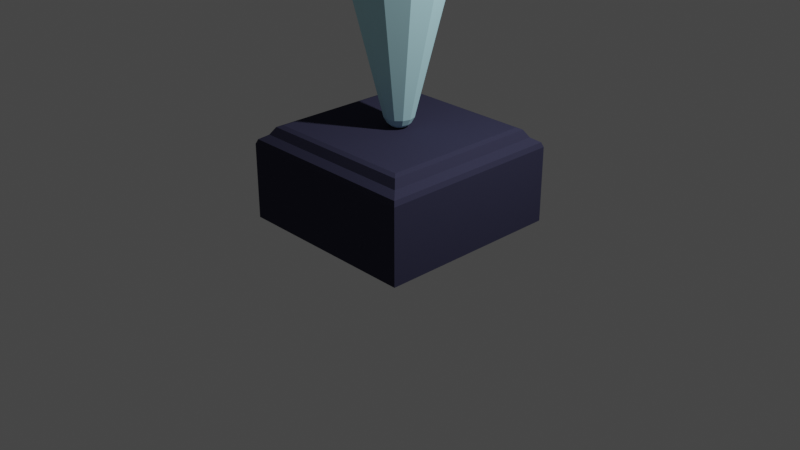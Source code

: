 # Source: Umbrella.blend  (saved by Blender 3.0.42; exported with 4.5.12 LTS)
import bpy
from mathutils import Matrix  # noqa: F401  (used for matrix-valued properties, if any)

bpy.ops.wm.read_factory_settings(use_empty=True)
scene = bpy.context.scene
scene.name = 'Scene'

# ---- collections
col_collection = bpy.data.collections.new('Collection'); scene.collection.children.link(col_collection)

# ---- materials (node trees are filled in below, after node groups)
mat_material_001 = bpy.data.materials.new('Material.001')
mat_material_001.use_transparent_shadow = False
mat_wood = bpy.data.materials.new('Wood')
mat_wood.use_transparent_shadow = False
mat_wood.diffuse_color = (0.8, 0.4463, 0.2197, 1.0)
mat_handlewrapping = bpy.data.materials.new('HandleWrapping')
mat_handlewrapping.use_transparent_shadow = False
mat_handlewrapping.diffuse_color = (0.6038, 0.6038, 0.6038, 1.0)
mat_umbrella = bpy.data.materials.new('Umbrella')
mat_umbrella.use_transparent_shadow = False
mat_umbrella.diffuse_color = (0.5539, 0.9149, 1.0, 1.0)
mat_base = bpy.data.materials.new('Base')
mat_base.use_transparent_shadow = False
mat_base.diffuse_color = (0.04141, 0.04161, 0.07658, 1.0)

# ---- material node trees
mat_material_001.use_nodes = True; mat_material_001.node_tree.nodes.clear()
_N = mat_material_001.node_tree.nodes; _L = mat_material_001.node_tree.links
n0 = _N.new('ShaderNodeBsdfPrincipled'); n0.name = 'Principled BSDF'; n0.location = (10, 300)
n0.distribution = 'GGX'
n0.subsurface_method = 'RANDOM_WALK_SKIN'
n0.inputs[3].default_value = 1.45
n0.inputs[27].default_value = (0.0, 0.0, 0.0, 1.0)
n0.inputs[28].default_value = 1.0
n1 = _N.new('ShaderNodeOutputMaterial'); n1.name = 'Material Output'; n1.location = (300, 300)
_L.new(n0.outputs[0], n1.inputs[0])
n1.is_active_output = True

# ---- world
world_world = bpy.data.worlds.new('World'); scene.world = world_world
world_world.use_nodes = True; world_world.node_tree.nodes.clear()
_N = world_world.node_tree.nodes; _L = world_world.node_tree.links
n0 = _N.new('ShaderNodeOutputWorld'); n0.name = 'World Output'; n0.location = (300, 300)
n1 = _N.new('ShaderNodeBackground'); n1.name = 'Background'; n1.location = (10, 300)
n1.inputs[0].default_value = (0.05088, 0.05088, 0.05088, 1.0)
_L.new(n1.outputs[0], n0.inputs[0])
n0.is_active_output = True
world_world.color = (0.05088, 0.05088, 0.05088)
world_world.use_sun_shadow = False
world_world.sun_shadow_jitter_overblur = 0.0

# ---- cameras
cam_camera = bpy.data.cameras.new('Camera')
cam_camera.clip_end = 100.0
cam_camera.ortho_scale = 7.314

# ---- lights
light_light = bpy.data.lights.new('Light', 'POINT')
light_light.transmission_factor = 0.0
light_light.energy = 1000.0
light_light.shadow_soft_size = 0.1
light_light.shadow_maximum_resolution = 0.006
light_light.use_absolute_resolution = True

# ---- meshes
me_cube_001 = bpy.data.meshes.new('Cube.001')
me_cube_001.from_pydata([(-1.0, -1.0, 0.0), (-1.0, 1.0, 0.0), (1.0, -1.0, 0.0), (1.0, 1.0, 0.0), (-0.8, -0.8, 1.0), (-1.0, -1.0, 0.8), (-0.85, -0.85, 0.98), (-0.9, -0.9, 0.9), (-0.98, -0.98, 0.85), (-0.8, 0.8, 1.0), (-1.0, 1.0, 0.8), (-0.85, 0.85, 0.98), (-0.9, 0.9, 0.9), (-0.98, 0.98, 0.85), (0.8, -0.8, 1.0), (1.0, -1.0, 0.8), (0.85, -0.85, 0.98), (0.9, -0.9, 0.9), (0.98, -0.98, 0.85), (0.8, 0.8, 1.0), (1.0, 1.0, 0.8), (0.85, 0.85, 0.98), (0.9, 0.9, 0.9), (0.98, 0.98, 0.85), (0.394, 0.6824, 3.713), (2.336e-08, 0.788, 3.713), (-4.814e-09, 0.03369, 1.0), (0.01684, 0.02918, 1.0), (0.03486, 0.06038, 2.765), (0.02918, 0.01684, 1.0), (0.03369, -2.435e-09, 1.0), (0.06972, -3.668e-09, 2.765), (0.02918, -0.01684, 1.0), (0.01684, -0.02918, 1.0), (0.03486, -0.06038, 2.765), (-7.76e-09, -0.03369, 1.0), (-0.01684, -0.02918, 1.0), (-0.03486, -0.06038, 2.765), (-0.02918, -0.01684, 1.0), (-0.03369, -5.611e-10, 1.0), (-0.06972, 2.105e-10, 2.765), (-0.02918, 0.01684, 1.0), (-0.01684, 0.02918, 1.0), (-0.03486, 0.06038, 2.765), (0.6824, 0.394, 3.713), (0.788, -3.044e-08, 3.713), (0.6824, -0.394, 3.713), (0.394, -0.6824, 3.713), (-4.553e-08, -0.788, 3.713), (-0.394, -0.6824, 3.713), (-0.6824, -0.394, 3.713), (-0.788, 1.34e-08, 3.713), (-0.6824, 0.394, 3.713), (-0.394, 0.6824, 3.713), (-0.8, -0.2667, 1.0), (-0.8, 0.2667, 1.0), (-0.2667, 0.8, 1.0), (0.2667, 0.8, 1.0), (0.8, 0.2667, 1.0), (0.8, -0.2667, 1.0), (0.2667, -0.8, 1.0), (-0.2667, -0.8, 1.0), (0.2667, 0.2667, 1.0), (0.2667, -0.2667, 1.0), (-0.2667, 0.2667, 1.0), (-0.2667, -0.2667, 1.0), (0.04339, 0.07516, 1.02), (0.07516, 0.04339, 1.02), (0.08679, 5.381e-10, 1.02), (0.07516, -0.04339, 1.02), (0.04339, -0.07516, 1.02), (-1.307e-08, -0.08679, 1.02), (-0.04339, -0.07516, 1.02), (-0.07516, -0.04339, 1.02), (-0.08679, 5.367e-09, 1.02), (-0.07516, 0.04339, 1.02), (-5.479e-09, 0.08679, 1.02), (-0.04339, 0.07516, 1.02), (-2.538e-09, 0.1204, 1.048), (0.06022, 0.1043, 1.048), (0.1043, 0.06022, 1.048), (0.1204, 3.179e-09, 1.048), (0.1043, -0.06022, 1.048), (0.06022, -0.1043, 1.048), (-1.307e-08, -0.1204, 1.048), (-0.06022, -0.1043, 1.048), (-0.1043, -0.06022, 1.048), (-0.1204, 9.881e-09, 1.048), (-0.1043, 0.06022, 1.048), (-0.06022, 0.1043, 1.048), (-9.572e-10, 0.1564, 1.113), (0.07821, 0.1355, 1.113), (0.1355, 0.07821, 1.113), (0.1564, 4.555e-09, 1.113), (0.1355, -0.07821, 1.113), (0.07821, -0.1355, 1.113), (-1.463e-08, -0.1564, 1.113), (-0.07821, -0.1355, 1.113), (-0.1355, -0.07821, 1.113), (-0.1564, 1.326e-08, 1.113), (-0.1355, 0.07821, 1.113), (-0.07821, 0.1355, 1.113), (-0.01666, 0.04822, 1.08), (-0.03343, 0.03854, 1.08), (-0.02638, 0.04569, 1.095), (-0.03853, 0.03343, 1.08), (-0.04822, 0.01666, 1.08), (-0.04569, 0.02638, 1.095), (0.00968, 0.05009, 1.08), (-0.00968, 0.05009, 1.08), (2.583e-08, 0.05276, 1.095), (-0.05009, 0.00968, 1.08), (-0.05009, -0.00968, 1.08), (-0.05276, -8.94e-09, 1.095), (-0.04822, -0.01666, 1.08), (-0.03853, -0.03343, 1.08), (-0.04569, -0.02638, 1.095), (-0.03343, -0.03854, 1.08), (-0.01666, -0.04822, 1.08), (-0.02638, -0.04569, 1.095), (-0.00968, -0.05009, 1.08), (0.00968, -0.05009, 1.08), (2.122e-08, -0.05276, 1.095), (0.01666, -0.04822, 1.08), (0.03343, -0.03854, 1.08), (0.02638, -0.04569, 1.095), (0.03854, -0.03343, 1.08), (0.04822, -0.01666, 1.08), (0.04569, -0.02638, 1.095), (0.05009, -0.00968, 1.08), (0.05009, 0.00968, 1.08), (0.05276, -1.188e-08, 1.095), (0.04822, 0.01666, 1.08), (0.03854, 0.03343, 1.08), (0.04569, 0.02638, 1.095), (0.03343, 0.03854, 1.08), (0.01666, 0.04822, 1.08), (0.02638, 0.04569, 1.095), (-0.3809, 0.6404, 3.713), (-0.3641, 0.65, 3.713), (-0.3809, 0.6597, 3.713), (-0.65, 0.3641, 3.713), (-0.6404, 0.3809, 3.713), (-0.6597, 0.3809, 3.713), (-0.745, -0.00968, 3.713), (-0.745, 0.00968, 3.713), (-0.7617, 1.482e-08, 3.713), (-0.6404, -0.3809, 3.713), (-0.65, -0.3641, 3.713), (-0.6597, -0.3809, 3.713), (-0.3641, -0.65, 3.713), (-0.3809, -0.6404, 3.713), (-0.3809, -0.6597, 3.713), (0.00968, -0.745, 3.713), (-0.00968, -0.745, 3.713), (-3.858e-08, -0.7617, 3.713), (0.3809, -0.6404, 3.713), (0.3641, -0.65, 3.713), (0.3809, -0.6597, 3.713), (0.65, -0.3641, 3.713), (0.6404, -0.3809, 3.713), (0.6597, -0.3809, 3.713), (0.745, 0.00968, 3.713), (0.745, -0.00968, 3.713), (0.7617, -2.757e-08, 3.713), (0.6404, 0.3809, 3.713), (0.65, 0.3641, 3.713), (0.6597, 0.3809, 3.713), (0.3641, 0.65, 3.713), (0.3809, 0.6404, 3.713), (0.3809, 0.6597, 3.713), (-0.00968, 0.745, 3.713), (0.00968, 0.745, 3.713), (2.801e-08, 0.7617, 3.713), (0.6417, -0.3593, 3.716), (0.632, -0.3761, 3.716), (0.3761, -0.632, 3.716), (0.3593, -0.6417, 3.716), (0.00968, -0.7353, 3.716), (-0.00968, -0.7353, 3.716), (-0.3593, -0.6417, 3.716), (-0.3761, -0.632, 3.716), (-0.632, -0.3761, 3.716), (-0.6417, -0.3593, 3.716), (-0.7353, -0.00968, 3.716), (-0.7353, 0.00968, 3.716), (-0.6417, 0.3593, 3.716), (-0.632, 0.3761, 3.716), (-0.3761, 0.632, 3.716), (-0.3593, 0.6417, 3.716), (-0.00968, 0.7353, 3.716), (0.00968, 0.7353, 3.716), (0.3593, 0.6417, 3.716), (0.3761, 0.632, 3.716), (0.632, 0.3761, 3.716), (0.6417, 0.3593, 3.716), (0.7353, 0.00968, 3.716), (0.7353, -0.00968, 3.716), (-0.3809, 0.6404, 3.713), (-0.3641, 0.65, 3.713), (-0.65, 0.3641, 3.713), (-0.6404, 0.3809, 3.713), (-0.745, -0.00968, 3.713), (-0.745, 0.00968, 3.713), (-0.6404, -0.3809, 3.713), (-0.65, -0.3641, 3.713), (-0.3641, -0.65, 3.713), (-0.3809, -0.6404, 3.713), (0.00968, -0.745, 3.713), (-0.00968, -0.745, 3.713), (0.3809, -0.6404, 3.713), (0.3641, -0.65, 3.713), (0.65, -0.3641, 3.713), (0.6404, -0.3809, 3.713), (0.745, 0.00968, 3.713), (0.745, -0.00968, 3.713), (0.6404, 0.3809, 3.713), (0.65, 0.3641, 3.713), (0.3641, 0.65, 3.713), (0.3809, 0.6404, 3.713), (-0.00968, 0.745, 3.713), (0.00968, 0.745, 3.713), (0.6417, -0.3593, 3.716), (0.632, -0.3761, 3.716), (0.3761, -0.632, 3.716), (0.3593, -0.6417, 3.716), (0.00968, -0.7353, 3.716), (-0.00968, -0.7353, 3.716), (-0.3593, -0.6417, 3.716), (-0.3761, -0.632, 3.716), (-0.632, -0.3761, 3.716), (-0.6417, -0.3593, 3.716), (-0.7353, -0.00968, 3.716), (-0.7353, 0.00968, 3.716), (-0.6417, 0.3593, 3.716), (-0.632, 0.3761, 3.716), (-0.3761, 0.632, 3.716), (-0.3593, 0.6417, 3.716), (-0.00968, 0.7353, 3.716), (0.00968, 0.7353, 3.716), (0.3593, 0.6417, 3.716), (0.3761, 0.632, 3.716), (0.632, 0.3761, 3.716), (0.6417, 0.3593, 3.716), (0.7353, 0.00968, 3.716), (0.7353, -0.00968, 3.716), (-0.3837, 0.6646, 3.733), (-0.3837, 0.6452, 3.733), (-0.3668, 0.6549, 3.733), (-0.6646, 0.3837, 3.733), (-0.6549, 0.3668, 3.733), (-0.6452, 0.3837, 3.733), (-0.7675, 1.516e-08, 3.733), (-0.7506, -0.009753, 3.733), (-0.7506, 0.009753, 3.733), (-0.6646, -0.3837, 3.733), (-0.6452, -0.3837, 3.733), (-0.6549, -0.3668, 3.733), (-0.3837, -0.6646, 3.733), (-0.3668, -0.6549, 3.733), (-0.3837, -0.6452, 3.733), (-3.899e-08, -0.7675, 3.733), (0.009753, -0.7506, 3.733), (-0.009753, -0.7506, 3.733), (0.3837, -0.6646, 3.733), (0.3837, -0.6452, 3.733), (0.3668, -0.6549, 3.733), (0.6646, -0.3837, 3.733), (0.6549, -0.3668, 3.733), (0.6452, -0.3837, 3.733), (0.7675, -2.754e-08, 3.733), (0.7506, 0.009753, 3.733), (0.7506, -0.009753, 3.733), (0.6646, 0.3837, 3.733), (0.6452, 0.3837, 3.733), (0.6549, 0.3668, 3.733), (0.3837, 0.6646, 3.733), (0.3668, 0.6549, 3.733), (0.3837, 0.6452, 3.733), (2.81e-08, 0.7675, 3.733), (-0.009753, 0.7506, 3.733), (0.009753, 0.7506, 3.733), (-0.3837, 0.6452, 3.733), (-0.3668, 0.6549, 3.733), (-0.6549, 0.3668, 3.733), (-0.6452, 0.3837, 3.733), (-0.7506, -0.009753, 3.733), (-0.7506, 0.009753, 3.733), (-0.6452, -0.3837, 3.733), (-0.6549, -0.3668, 3.733), (-0.3668, -0.6549, 3.733), (-0.3837, -0.6452, 3.733), (0.009753, -0.7506, 3.733), (-0.009753, -0.7506, 3.733), (0.3837, -0.6452, 3.733), (0.3668, -0.6549, 3.733), (0.6549, -0.3668, 3.733), (0.6452, -0.3837, 3.733), (0.7506, 0.009753, 3.733), (0.7506, -0.009753, 3.733), (0.6452, 0.3837, 3.733), (0.6549, 0.3668, 3.733), (0.3668, 0.6549, 3.733), (0.3837, 0.6452, 3.733), (-0.009753, 0.7506, 3.733), (0.009753, 0.7506, 3.733), (0.6465, -0.362, 3.736), (0.6367, -0.3789, 3.736), (0.3789, -0.6367, 3.736), (0.362, -0.6465, 3.736), (0.009753, -0.7408, 3.736), (-0.009753, -0.7408, 3.736), (-0.362, -0.6465, 3.736), (-0.3789, -0.6367, 3.736), (-0.6367, -0.3789, 3.736), (-0.6465, -0.362, 3.736), (-0.7408, -0.009753, 3.736), (-0.7408, 0.009753, 3.736), (-0.6465, 0.362, 3.736), (-0.6367, 0.3789, 3.736), (-0.3789, 0.6367, 3.736), (-0.362, 0.6465, 3.736), (-0.009753, 0.7408, 3.736), (0.009753, 0.7408, 3.736), (0.362, 0.6465, 3.736), (0.3789, 0.6367, 3.736), (0.6367, 0.3789, 3.736), (0.6465, 0.362, 3.736), (0.7408, 0.009753, 3.736), (0.7408, -0.009753, 3.736), (0.0384, 0.06652, 2.789), (0.0375, 0.06495, 4.267), (-3.104e-09, 0.075, 4.267), (0.06495, 0.0375, 4.267), (0.075, -3.899e-09, 4.267), (0.06495, -0.0375, 4.267), (0.0375, -0.06495, 4.267), (-9.661e-09, -0.075, 4.267), (-0.0375, -0.06495, 4.267), (-0.06495, -0.0375, 4.267), (-0.075, 2.735e-10, 4.267), (-0.06495, 0.0375, 4.267), (-0.0375, 0.06495, 4.267), (-0.00968, 0.3604, 2.256), (0.00968, 0.3604, 2.256), (-0.1718, 0.317, 2.256), (-0.1886, 0.3073, 2.256), (-0.3073, 0.1886, 2.256), (-0.317, 0.1718, 2.256), (-0.3604, 0.00968, 2.256), (-0.3604, -0.00968, 2.256), (-0.317, -0.1718, 2.256), (-0.3073, -0.1886, 2.256), (-0.1886, -0.3073, 2.256), (-0.1718, -0.317, 2.256), (-0.00968, -0.3604, 2.256), (0.00968, -0.3604, 2.256), (0.1718, -0.317, 2.256), (0.1886, -0.3073, 2.256), (0.3073, -0.1886, 2.256), (0.317, -0.1718, 2.256), (0.3604, -0.00968, 2.256), (0.3604, 0.00968, 2.256), (0.317, 0.1718, 2.256), (0.3073, 0.1886, 2.256), (0.1886, 0.3073, 2.256), (0.1718, 0.317, 2.256), (0.167, -0.3086, 2.259), (0.1838, -0.2989, 2.259), (-0.1838, -0.2989, 2.259), (-0.167, -0.3086, 2.259), (-0.3507, 0.00968, 2.259), (-0.3507, -0.00968, 2.259), (-0.167, 0.3086, 2.259), (-0.1838, 0.2989, 2.259), (0.1838, 0.2989, 2.259), (0.167, 0.3086, 2.259), (0.3507, -0.00968, 2.259), (0.3507, 0.00968, 2.259), (0.03491, 0.06047, 2.788), (-0.03491, 0.06047, 2.788), (-0.03491, -0.06047, 2.788), (0.06982, -3.673e-09, 2.788), (-0.06982, 2.118e-10, 2.788), (0.03491, -0.06047, 2.788), (-0.009659, 0.06713, 2.765), (0.009659, 0.06713, 2.765), (-3.055e-09, 0.06957, 2.751), (0.05331, 0.04193, 2.765), (0.06297, 0.0252, 2.765), (0.06025, 0.03479, 2.751), (0.06297, -0.0252, 2.765), (0.05331, -0.04193, 2.765), (0.06025, -0.03479, 2.751), (0.009659, -0.06713, 2.765), (-0.009659, -0.06713, 2.765), (-9.137e-09, -0.06957, 2.751), (-0.05331, -0.04193, 2.765), (-0.06297, -0.0252, 2.765), (-0.06025, -0.03479, 2.751), (-0.06297, 0.0252, 2.765), (-0.05331, 0.04193, 2.765), (-0.06025, 0.03479, 2.751), (0.009659, 0.06724, 2.788), (-0.009659, 0.06724, 2.788), (-3.296e-09, 0.06986, 2.802), (-0.0534, 0.04198, 2.788), (-0.06306, 0.02525, 2.788), (-0.0605, 0.03493, 2.802), (-0.009659, -0.06724, 2.788), (0.009659, -0.06724, 2.788), (-9.403e-09, -0.06986, 2.802), (0.06306, 0.02525, 2.788), (0.0534, 0.04198, 2.788), (0.0605, 0.03493, 2.802), (-0.06306, -0.02525, 2.788), (-0.0534, -0.04198, 2.788), (-0.0605, -0.03493, 2.802), (0.0534, -0.04198, 2.788), (0.06306, -0.02525, 2.788), (0.0605, -0.03493, 2.802), (0.3011, -0.185, 2.268), (0.2967, -0.1825, 2.249), (0.3072, -0.1886, 2.256), (0.3064, -0.1657, 2.249), (0.3108, -0.1683, 2.268), (0.3169, -0.1718, 2.256), (-0.00968, -0.3533, 2.268), (-0.00968, -0.3482, 2.249), (-0.00968, -0.3604, 2.256), (0.00968, -0.3482, 2.249), (0.00968, -0.3533, 2.268), (0.00968, -0.3604, 2.256), (-0.3108, -0.1683, 2.268), (-0.3064, -0.1657, 2.249), (-0.3169, -0.1718, 2.256), (-0.2967, -0.1825, 2.249), (-0.3011, -0.185, 2.268), (-0.3072, -0.1886, 2.256), (-0.3011, 0.185, 2.268), (-0.2967, 0.1825, 2.249), (-0.3072, 0.1886, 2.256), (-0.3064, 0.1657, 2.249), (-0.3108, 0.1683, 2.268), (-0.3169, 0.1718, 2.256), (-0.00968, 0.3482, 2.249), (-0.00968, 0.3533, 2.268), (-0.00968, 0.3604, 2.256), (0.00968, 0.3533, 2.268), (0.00968, 0.3482, 2.249), (0.00968, 0.3604, 2.256), (0.3108, 0.1683, 2.268), (0.3064, 0.1657, 2.249), (0.3169, 0.1718, 2.256), (0.2967, 0.1825, 2.249), (0.3011, 0.185, 2.268), (0.3072, 0.1886, 2.256), (0.03834, 0.06642, 2.764), (-0.0384, 0.06652, 2.789), (-0.03834, 0.06642, 2.764), (-0.0384, -0.06652, 2.789), (-0.03834, -0.06642, 2.764), (0.07681, -3.895e-09, 2.789), (0.07669, -3.89e-09, 2.764), (-0.07681, 3.778e-10, 2.789), (-0.07669, 3.764e-10, 2.764), (0.0384, -0.06652, 2.789), (0.03834, -0.06642, 2.764), (0.06936, 0.02778, 2.789), (0.06926, 0.02772, 2.764), (0.05864, 0.04612, 2.764), (0.05874, 0.04618, 2.789), (-0.06936, -0.02778, 2.789), (-0.06926, -0.02772, 2.764), (-0.05864, -0.04612, 2.764), (-0.05874, -0.04618, 2.789), (0.05874, -0.04618, 2.789), (0.05864, -0.04612, 2.764), (0.06926, -0.02772, 2.764), (0.06936, -0.02778, 2.789), (-0.01063, 0.07384, 2.764), (-0.01063, 0.07396, 2.789), (0.01063, 0.07396, 2.789), (0.01063, 0.07384, 2.764), (-0.06926, 0.02772, 2.764), (-0.06936, 0.02778, 2.789), (-0.05874, 0.04618, 2.789), (-0.05864, 0.04612, 2.764), (0.01063, -0.07384, 2.764), (0.01063, -0.07396, 2.789), (-0.01063, -0.07396, 2.789), (-0.01063, -0.07384, 2.764), (0.06273, 0.03621, 3.893), (-3.2e-09, 0.07243, 3.893), (0.07241, -3.786e-09, 3.886), (0.07112, -3.73e-09, 3.337), (0.06998, -0.01875, 4.267), (0.0375, 0.06495, 4.782), (-3.104e-09, 0.075, 4.782), (0.06495, 0.0375, 4.782), (0.075, -3.899e-09, 4.782), (0.06998, -0.01875, 4.782), (0.0375, -0.06495, 4.782), (0.06495, -0.0375, 4.782), (-9.661e-09, -0.075, 4.782), (-0.0375, -0.06495, 4.782), (-0.06495, -0.0375, 4.782), (-0.075, 2.735e-10, 4.782), (-0.06495, 0.0375, 4.782), (-0.0375, 0.06495, 4.782), (0.04071, 0.07159, 4.267), (-0.0005383, 0.08264, 4.267), (0.07091, 0.04139, 4.267), (0.08196, 0.0001442, 4.267), (0.07644, -0.02048, 4.267), (0.04071, -0.0713, 4.267), (0.07091, -0.04111, 4.267), (-0.0005383, -0.08236, 4.267), (-0.04179, -0.0713, 4.267), (-0.07199, -0.04111, 4.267), (-0.08304, 0.0001442, 4.267), (-0.07199, 0.04139, 4.267), (-0.04179, 0.07159, 4.267), (0.04071, 0.07159, 4.782), (-0.0005383, 0.08264, 4.782), (0.07091, 0.04139, 4.782), (0.08196, 0.0001442, 4.782), (0.07644, -0.02048, 4.782), (0.04071, -0.0713, 4.782), (0.07091, -0.04111, 4.782), (-0.0005383, -0.08236, 4.782), (-0.04179, -0.0713, 4.782), (-0.07199, -0.04111, 4.782), (-0.08304, 0.0001442, 4.782), (-0.07199, 0.04139, 4.782), (-0.04179, 0.07159, 4.782), (0.0375, 0.06495, 4.984), (2.331e-07, 0.075, 4.984), (0.06495, 0.0375, 4.984), (0.075, -3.899e-09, 4.984), (0.06998, -0.01875, 4.984), (0.0375, -0.06495, 4.984), (0.06495, -0.0375, 4.984), (2.265e-07, -0.075, 4.984), (-0.0375, -0.06495, 4.984), (-0.06495, -0.0375, 4.984), (-0.075, 2.735e-10, 4.984), (-0.06495, 0.0375, 4.984), (-0.0375, 0.06495, 4.984)], [], [(65, 54, 4, 61), (3, 20, 15, 2), (0, 5, 10, 1), (1, 3, 2, 0), (1, 10, 20, 3), (4, 54, 55, 9, 11, 6), (6, 11, 12, 7), (7, 12, 13, 8), (8, 13, 10, 5), (9, 56, 57, 19, 21, 11), (11, 21, 22, 12), (12, 22, 23, 13), (13, 23, 20, 10), (19, 58, 59, 14, 16, 21), (21, 16, 17, 22), (22, 17, 18, 23), (23, 18, 15, 20), (14, 60, 61, 4, 6, 16), (16, 6, 7, 17), (17, 7, 8, 18), (18, 8, 5, 15), (2, 15, 5, 0), (91, 24, 44, 92), (344, 108, 136, 366), (92, 44, 45, 93), (365, 135, 133, 364), (93, 45, 46, 94), (363, 132, 130, 362), (94, 46, 47, 95), (361, 129, 127, 360), (95, 47, 48, 96), (359, 126, 124, 358), (96, 48, 49, 97), (357, 123, 121, 356), (97, 49, 50, 98), (355, 120, 118, 354), (98, 50, 51, 99), (353, 117, 115, 352), (99, 51, 52, 100), (351, 114, 112, 350), (100, 52, 53, 101), (349, 111, 106, 348), (408, 407, 383, 340, 341), (101, 53, 25, 90), (347, 105, 103, 346), (90, 25, 24, 91), (345, 102, 109, 343), (64, 41, 42), (59, 63, 60, 14), (63, 65, 61, 60), (19, 57, 62, 58), (58, 62, 63, 59), (57, 56, 64, 62), (64, 26, 62), (56, 9, 55, 64), (64, 55, 54, 65), (64, 39, 41), (65, 39, 64), (65, 36, 38), (65, 35, 36), (63, 35, 65), (63, 32, 33), (63, 30, 32), (62, 30, 63), (62, 27, 29), (62, 26, 27), (64, 42, 26), (65, 38, 39), (63, 33, 35), (62, 29, 30), (26, 76, 66, 27), (42, 77, 76, 26), (41, 75, 77, 42), (39, 74, 75, 41), (38, 73, 74, 39), (36, 72, 73, 38), (35, 71, 72, 36), (33, 70, 71, 35), (32, 69, 70, 33), (30, 68, 69, 32), (29, 67, 68, 30), (27, 66, 67, 29), (76, 78, 79, 66), (77, 89, 78, 76), (75, 88, 89, 77), (74, 87, 88, 75), (73, 86, 87, 74), (72, 85, 86, 73), (71, 84, 85, 72), (70, 83, 84, 71), (69, 82, 83, 70), (68, 81, 82, 69), (67, 80, 81, 68), (66, 79, 80, 67), (78, 90, 91, 79), (89, 101, 90, 78), (88, 100, 101, 89), (87, 99, 100, 88), (86, 98, 99, 87), (85, 97, 98, 86), (84, 96, 97, 85), (83, 95, 96, 84), (82, 94, 95, 83), (81, 93, 94, 82), (80, 92, 93, 81), (79, 91, 92, 80), (111, 113, 40, 400, 402, 107, 106), (43, 401, 487, 459), (403, 379, 330, 482), (418, 384, 466, 476), (123, 125, 34, 394, 396, 122, 121), (28, 386, 483, 457), (129, 131, 31, 391, 393, 128, 127), (34, 392, 477, 467), (135, 137, 28, 388, 390, 134, 133), (383, 407, 485, 464), (53, 140, 139, 171, 173, 25), (117, 119, 37, 397, 399, 116, 115), (25, 173, 172, 168, 170, 24), (24, 170, 169, 165, 167, 44), (44, 167, 166, 162, 164, 45), (45, 164, 163, 159, 161, 46), (46, 161, 160, 156, 158, 47), (47, 158, 157, 153, 155, 48), (48, 155, 154, 150, 152, 49), (49, 152, 151, 147, 149, 50), (50, 149, 148, 144, 146, 51), (51, 146, 145, 141, 143, 52), (52, 143, 142, 138, 140, 53), (102, 103, 104), (105, 106, 107), (108, 109, 110), (111, 112, 113), (114, 115, 116), (117, 118, 119), (120, 121, 122), (123, 124, 125), (126, 127, 128), (129, 130, 131), (132, 133, 134), (135, 136, 137), (163, 164, 270, 272), (209, 208, 292, 293), (235, 201, 285, 319), (162, 163, 272, 271), (207, 206, 290, 291), (234, 235, 319, 318), (164, 162, 271, 270), (205, 204, 288, 289), (202, 232, 316, 286), (160, 161, 267, 269), (203, 202, 286, 287), (233, 203, 287, 317), (344, 172, 191, 448, 450), (348, 106, 442, 444), (349, 145, 185, 371), (352, 115, 436, 438), (358, 124, 368), (362, 130, 378), (165, 364, 456, 455, 194), (395, 409, 490, 491), (126, 359, 423, 422), (186, 187, 235, 234), (159, 360, 426, 425, 174), (126, 422, 424, 127), (367, 177, 176, 368), (153, 178, 226, 208), (357, 157, 177, 367), (120, 355, 429, 428), (196, 197, 245, 244), (153, 356, 432, 431, 178), (120, 428, 430, 121), (369, 181, 180, 370), (189, 139, 199, 237), (353, 151, 181, 369), (354, 118, 370), (114, 351, 435, 434), (147, 352, 438, 437, 182), (160, 159, 212, 213), (371, 185, 184, 372), (175, 160, 213, 223), (350, 112, 372), (105, 347, 441, 440), (141, 348, 444, 443, 186), (144, 184, 232, 202), (373, 189, 188, 374), (345, 139, 189, 373), (172, 171, 220, 221), (346, 103, 374), (171, 343, 447, 446, 190), (182, 183, 231, 230), (108, 344, 450, 449), (375, 193, 192, 376), (145, 144, 202, 203), (365, 169, 193, 375), (366, 136, 376), (132, 363, 453, 452), (132, 452, 454, 133), (159, 174, 222, 212), (377, 197, 196, 378), (192, 193, 241, 240), (361, 163, 197, 377), (159, 160, 269, 268), (201, 200, 284, 285), (232, 233, 317, 316), (161, 159, 268, 267), (199, 198, 282, 283), (204, 230, 314, 288), (157, 158, 264, 266), (231, 205, 289, 315), (156, 157, 266, 265), (230, 231, 315, 314), (158, 156, 265, 264), (229, 207, 291, 313), (176, 177, 225, 224), (183, 148, 205, 231), (148, 147, 204, 205), (138, 188, 236, 198), (179, 154, 209, 227), (163, 162, 214, 215), (168, 192, 240, 218), (190, 191, 239, 238), (180, 181, 229, 228), (187, 142, 201, 235), (193, 169, 219, 241), (147, 182, 230, 204), (151, 150, 206, 207), (162, 196, 244, 214), (156, 176, 224, 210), (139, 138, 198, 199), (166, 165, 216, 217), (194, 195, 243, 242), (184, 185, 233, 232), (174, 175, 223, 222), (197, 163, 215, 245), (141, 186, 234, 200), (177, 157, 211, 225), (154, 153, 208, 209), (171, 190, 238, 220), (191, 172, 221, 239), (150, 180, 228, 206), (142, 141, 200, 201), (188, 189, 237, 236), (169, 168, 218, 219), (178, 179, 227, 226), (185, 145, 203, 233), (181, 151, 207, 229), (165, 194, 242, 216), (157, 156, 210, 211), (195, 166, 217, 243), (247, 248, 246), (250, 251, 249), (253, 254, 252), (256, 257, 255), (259, 260, 258), (262, 263, 261), (265, 266, 264), (268, 269, 267), (271, 272, 270), (274, 275, 273), (277, 278, 276), (280, 281, 279), (297, 296, 306, 307), (295, 294, 308, 309), (293, 292, 310, 311), (291, 290, 312, 313), (289, 288, 314, 315), (287, 286, 316, 317), (285, 284, 318, 319), (283, 282, 320, 321), (305, 304, 322, 323), (303, 302, 324, 325), (301, 300, 326, 327), (299, 298, 328, 329), (140, 138, 247, 246), (200, 234, 318, 284), (211, 210, 294, 295), (167, 165, 274, 273), (138, 139, 248, 247), (236, 237, 321, 320), (213, 212, 296, 297), (165, 166, 275, 274), (139, 140, 246, 248), (237, 199, 283, 321), (215, 214, 298, 299), (166, 167, 273, 275), (143, 141, 250, 249), (198, 236, 320, 282), (217, 216, 300, 301), (170, 168, 277, 276), (141, 142, 251, 250), (238, 239, 323, 322), (219, 218, 302, 303), (168, 169, 278, 277), (142, 143, 249, 251), (220, 238, 322, 304), (221, 220, 304, 305), (169, 170, 276, 278), (146, 144, 253, 252), (239, 221, 305, 323), (222, 223, 307, 306), (173, 171, 280, 279), (144, 145, 254, 253), (240, 241, 325, 324), (212, 222, 306, 296), (171, 172, 281, 280), (145, 146, 252, 254), (218, 240, 324, 302), (223, 213, 297, 307), (172, 173, 279, 281), (149, 147, 256, 255), (241, 219, 303, 325), (224, 225, 309, 308), (147, 148, 257, 256), (242, 243, 327, 326), (210, 224, 308, 294), (148, 149, 255, 257), (216, 242, 326, 300), (225, 211, 295, 309), (152, 150, 259, 258), (243, 217, 301, 327), (226, 227, 311, 310), (150, 151, 260, 259), (244, 245, 329, 328), (208, 226, 310, 292), (151, 152, 258, 260), (214, 244, 328, 298), (227, 209, 293, 311), (155, 153, 262, 261), (245, 215, 299, 329), (228, 229, 313, 312), (153, 154, 263, 262), (206, 228, 312, 290), (154, 155, 261, 263), (338, 337, 517, 518), (411, 410, 384, 336, 337), (382, 412, 414, 492, 333, 334, 494, 495), (383, 415, 417, 339, 340), (384, 418, 420, 335, 336), (414, 413, 379, 331, 333, 492), (417, 416, 381, 338, 339), (380, 406, 408, 341, 342), (420, 419, 382, 495, 494, 334, 496, 335), (381, 409, 411, 337, 338), (379, 403, 405, 493, 332, 331), (129, 361, 377), (129, 377, 378, 130), (364, 133, 454, 456), (451, 195, 194, 455), (168, 366, 376, 192), (135, 365, 375), (135, 375, 376, 136), (363, 166, 195, 451, 453), (343, 109, 445, 447), (138, 346, 374, 188), (102, 345, 373), (102, 373, 374, 103), (445, 109, 108, 449), (347, 142, 187, 439, 441), (144, 350, 372, 184), (111, 371, 372, 112), (439, 187, 186, 443), (351, 148, 183, 433, 435), (150, 354, 370, 180), (117, 353, 369), (117, 369, 370, 118), (356, 121, 430, 432), (433, 183, 182, 437), (427, 179, 178, 431), (123, 357, 367), (123, 367, 368, 124), (360, 127, 424, 426), (355, 154, 179, 427, 429), (421, 175, 174, 425), (162, 362, 378, 196), (156, 358, 368, 176), (114, 434, 436, 115), (111, 349, 371), (105, 440, 442, 106), (190, 446, 448, 191), (139, 345, 343, 171), (142, 347, 346, 138), (145, 349, 348, 141), (148, 351, 350, 144), (151, 353, 352, 147), (154, 355, 354, 150), (157, 357, 356, 153), (160, 359, 358, 156), (163, 361, 360, 159), (166, 363, 362, 162), (169, 365, 364, 165), (172, 344, 366, 168), (102, 104, 43, 385, 387, 110, 109), (120, 122, 396, 395, 37, 119, 118), (400, 40, 465, 484), (105, 107, 402, 401, 43, 104, 103), (126, 128, 393, 392, 34, 125, 124), (410, 394, 488, 489), (382, 419, 479, 462), (114, 116, 399, 398, 40, 113, 112), (132, 134, 390, 389, 31, 131, 130), (415, 383, 464, 472), (405, 404, 380, 342, 332, 493), (108, 110, 387, 386, 28, 137, 136), (385, 386, 387), (388, 389, 390), (391, 392, 393), (394, 395, 396), (397, 398, 399), (400, 401, 402), (403, 404, 405), (406, 407, 408), (409, 410, 411), (412, 413, 414), (415, 416, 417), (418, 419, 420), (451, 455, 413, 412), (433, 437, 416, 415), (421, 425, 419, 418), (448, 446, 404, 403), (439, 443, 407, 406), (427, 431, 410, 409), (401, 406, 486, 487), (421, 422, 423), (424, 425, 426), (427, 428, 429), (430, 431, 432), (433, 434, 435), (436, 437, 438), (439, 440, 441), (442, 443, 444), (445, 446, 447), (448, 449, 450), (451, 452, 453), (454, 455, 456), (452, 451, 412, 389), (449, 448, 403, 386), (440, 439, 406, 401), (434, 433, 415, 398), (428, 427, 409, 395), (422, 421, 418, 392), (359, 160, 175, 421, 423), (437, 436, 397, 416), (436, 434, 398, 397), (443, 442, 400, 407), (442, 440, 401, 400), (446, 445, 385, 404), (445, 449, 386, 385), (455, 454, 388, 413), (454, 452, 389, 388), (425, 424, 391, 419), (424, 422, 392, 391), (431, 430, 394, 410), (430, 428, 395, 394), (459, 487, 486, 458), (480, 459, 458, 481), (465, 473, 472, 464), (461, 491, 490, 460), (467, 477, 476, 466), (463, 469, 468, 462), (470, 457, 330, 471), (488, 467, 466, 489), (484, 465, 464, 485), (478, 463, 462, 479), (474, 461, 460, 475), (457, 483, 482, 330), (389, 412, 468, 469), (394, 34, 467, 488), (406, 380, 458, 486), (413, 388, 470, 471), (384, 410, 489, 466), (385, 43, 459, 480), (398, 415, 472, 473), (380, 404, 481, 458), (416, 397, 474, 475), (37, 395, 491, 461), (388, 28, 457, 470), (392, 418, 476, 477), (409, 381, 460, 490), (379, 413, 471, 330), (419, 391, 478, 479), (397, 37, 461, 474), (404, 385, 480, 481), (381, 416, 475, 460), (31, 389, 469, 463), (386, 403, 482, 483), (412, 382, 462, 468), (407, 400, 484, 485), (40, 398, 473, 465), (391, 31, 463, 478), (507, 506, 545, 546), (500, 501, 527, 526), (508, 509, 535, 534), (337, 336, 515, 517), (499, 500, 526, 525), (507, 508, 534, 533), (336, 335, 516, 515), (497, 499, 525, 523), (332, 342, 522, 511), (506, 507, 533, 532), (496, 334, 513, 514), (498, 497, 523, 524), (520, 519, 532, 533), (512, 510, 523, 525), (521, 520, 533, 534), (513, 512, 525, 526), (522, 521, 534, 535), (511, 522, 535, 524), (515, 516, 529, 528), (517, 515, 528, 530), (518, 517, 530, 531), (519, 518, 531, 532), (510, 511, 524, 523), (516, 514, 513, 526, 527, 529), (509, 498, 524, 535), (503, 502, 528, 529), (339, 338, 518, 519), (501, 503, 529, 527), (331, 332, 511, 510), (502, 504, 530, 528), (340, 339, 519, 520), (333, 331, 510, 512), (504, 505, 531, 530), (341, 340, 520, 521), (335, 496, 514, 516), (334, 333, 512, 513), (505, 506, 532, 531), (342, 341, 521, 522), (536, 537, 548, 547, 546, 545, 544, 543, 541, 542, 540, 539, 538), (499, 497, 536, 538), (508, 507, 546, 547), (500, 499, 538, 539), (509, 508, 547, 548), (501, 500, 539, 540), (498, 509, 548, 537), (502, 503, 542, 541), (503, 501, 540, 542), (504, 502, 541, 543), (505, 504, 543, 544), (506, 505, 544, 545), (497, 498, 537, 536)])
me_cube_001.polygons.foreach_set('material_index', [4, 4, 4, 4, 4, 4, 4, 4, 4, 4, 4, 4, 4, 4, 4, 4, 4, 4, 4, 4, 4, 4, 3, 3, 3, 3, 3, 3, 3, 3, 3, 3, 3, 3, 3, 3, 3, 3, 3, 3, 3, 3, 1, 3, 3, 3, 3, 4, 4, 4, 4, 4, 4, 4, 4, 4, 4, 4, 4, 4, 4, 4, 4, 4, 4, 4, 4, 4, 4, 4, 3, 3, 3, 3, 3, 3, 3, 3, 3, 3, 3, 3, 3, 3, 3, 3, 3, 3, 3, 3, 3, 3, 3, 3, 3, 3, 3, 3, 3, 3, 3, 3, 3, 3, 3, 3, 1, 1, 1, 1, 1, 1, 1, 1, 1, 1, 3, 1, 3, 3, 3, 3, 3, 3, 3, 3, 3, 3, 3, 1, 1, 1, 1, 1, 1, 1, 1, 1, 1, 1, 1, 1, 0, 1, 0, 0, 1, 1, 0, 1, 1, 0, 1, 1, 1, 1, 1, 1, 1, 1, 1, 1, 0, 1, 1, 1, 0, 1, 1, 0, 1, 1, 1, 0, 1, 1, 1, 1, 0, 1, 0, 1, 1, 1, 0, 1, 1, 0, 1, 1, 0, 1, 1, 0, 1, 1, 1, 1, 0, 1, 0, 1, 0, 0, 1, 1, 0, 1, 1, 1, 0, 1, 1, 1, 0, 0, 0, 0, 0, 0, 0, 0, 0, 0, 0, 0, 0, 0, 0, 0, 0, 0, 0, 0, 0, 0, 0, 0, 0, 0, 0, 0, 0, 0, 0, 0, 0, 0, 0, 0, 1, 1, 1, 1, 1, 1, 1, 1, 1, 1, 1, 1, 1, 1, 1, 1, 1, 1, 1, 1, 1, 1, 1, 1, 1, 1, 0, 1, 0, 1, 0, 0, 1, 1, 0, 1, 1, 1, 0, 1, 0, 1, 0, 0, 1, 1, 0, 1, 1, 1, 1, 1, 0, 1, 1, 0, 1, 1, 1, 1, 1, 1, 1, 0, 1, 1, 1, 1, 1, 1, 1, 1, 0, 1, 1, 1, 1, 1, 1, 1, 1, 0, 1, 1, 2, 1, 1, 1, 1, 1, 1, 1, 1, 1, 1, 1, 1, 1, 1, 1, 1, 1, 1, 1, 1, 1, 1, 1, 1, 1, 1, 1, 1, 1, 1, 1, 1, 1, 1, 1, 1, 1, 1, 1, 1, 1, 1, 1, 1, 1, 3, 3, 3, 3, 3, 3, 3, 3, 3, 3, 3, 3, 1, 1, 1, 1, 1, 1, 1, 1, 1, 1, 1, 1, 1, 1, 1, 1, 1, 1, 1, 1, 1, 1, 1, 1, 1, 1, 1, 1, 1, 1, 1, 0, 0, 0, 0, 0, 0, 0, 0, 0, 0, 0, 0, 1, 1, 1, 1, 1, 1, 1, 1, 1, 1, 1, 1, 1, 1, 1, 1, 1, 1, 1, 1, 1, 1, 1, 1, 1, 1, 1, 1, 1, 1, 1, 1, 1, 1, 1, 1, 1, 1, 1, 1, 1, 1, 1, 1, 1, 1, 1, 1, 1, 1, 1, 1, 1, 1, 1, 1, 2, 2, 2, 2, 2, 2, 2, 2, 2, 2, 2, 2, 2, 2, 2, 2, 2, 2, 2, 2, 2, 2, 2, 2, 2, 2, 2, 2, 2, 2, 2, 2, 2, 2, 2, 2, 2, 1, 1, 1, 1, 1, 1, 1, 1, 1, 1, 1, 1, 1])
_uv = me_cube_001.uv_layers.new(name='UVMap')
_uv.uv.foreach_set('vector', [0.7833, 0.6583, 0.85, 0.6583, 0.85, 0.725, 0.7833, 0.725, 0.375, 0.5, 0.575, 0.5, 0.575, 0.75, 0.375, 0.75, 0.375, 0.0, 0.575, 0.0, 0.575, 0.25, 0.375, 0.25, 0.125, 0.5, 0.375, 0.5, 0.375, 0.75, 0.125, 0.75, 0.375, 0.25, 0.575, 0.25, 0.575, 0.5, 0.375, 0.5, 0.85, 0.725, 0.85, 0.6583, 0.85, 0.5917, 0.85, 0.525, 0.8563, 0.5188, 0.8563, 0.7313, 0.8563, 0.7313, 0.8563, 0.5188, 0.875, 0.5125, 0.875, 0.7375, 0.625, 0.0125, 0.625, 0.2375, 0.5875, 0.2475, 0.5875, 0.0025, 0.5875, 0.0025, 0.5875, 0.2475, 0.575, 0.25, 0.575, 0.0, 0.85, 0.525, 0.7833, 0.525, 0.7167, 0.525, 0.65, 0.525, 0.6438, 0.5188, 0.8563, 0.5188, 0.8563, 0.5188, 0.6438, 0.5188, 0.6375, 0.5, 0.8625, 0.5, 0.625, 0.2625, 0.625, 0.4875, 0.5875, 0.4975, 0.5875, 0.2525, 0.5875, 0.2525, 0.5875, 0.4975, 0.575, 0.5, 0.575, 0.25, 0.65, 0.525, 0.65, 0.5917, 0.65, 0.6583, 0.65, 0.725, 0.6438, 0.7313, 0.6438, 0.5188, 0.6438, 0.5188, 0.6438, 0.7313, 0.625, 0.7375, 0.625, 0.5125, 0.625, 0.5125, 0.625, 0.7375, 0.5875, 0.7475, 0.5875, 0.5025, 0.5875, 0.5025, 0.5875, 0.7475, 0.575, 0.75, 0.575, 0.5, 0.65, 0.725, 0.7167, 0.725, 0.7833, 0.725, 0.85, 0.725, 0.8563, 0.7313, 0.6438, 0.7313, 0.6438, 0.7313, 0.8563, 0.7313, 0.8625, 0.75, 0.6375, 0.75, 0.625, 0.7625, 0.625, 0.9875, 0.5875, 0.9975, 0.5875, 0.7525, 0.5875, 0.7525, 0.5875, 0.9975, 0.575, 1.0, 0.575, 0.75, 0.375, 0.75, 0.575, 0.75, 0.575, 1.0, 0.375, 1.0, 0.9167, 0.5212, 0.9167, 0.8775, 0.8333, 0.8775, 0.8333, 0.5212, 0.9821, 0.8775, 0.9694, 0.8775, 0.9473, 0.8775, 0.9346, 0.8775, 0.8333, 0.5212, 0.8333, 0.8775, 0.75, 0.8775, 0.75, 0.5212, 0.8988, 0.8775, 0.886, 0.8775, 0.864, 0.8775, 0.8512, 0.8775, 0.75, 0.5212, 0.75, 0.8775, 0.6667, 0.8775, 0.6667, 0.5212, 0.8154, 0.8775, 0.8027, 0.8775, 0.7806, 0.8775, 0.7679, 0.8775, 0.6667, 0.5212, 0.6667, 0.8775, 0.5833, 0.8775, 0.5833, 0.5212, 0.7321, 0.8775, 0.7194, 0.8775, 0.6973, 0.8775, 0.6846, 0.8775, 0.5833, 0.5212, 0.5833, 0.8775, 0.5, 0.8775, 0.5, 0.5212, 0.6488, 0.8775, 0.636, 0.8775, 0.614, 0.8775, 0.6012, 0.8775, 0.5, 0.5212, 0.5, 0.8775, 0.4167, 0.8775, 0.4167, 0.5212, 0.5654, 0.8775, 0.5527, 0.8775, 0.5306, 0.8775, 0.5179, 0.8775, 0.4167, 0.5212, 0.4167, 0.8775, 0.3333, 0.8775, 0.3333, 0.5212, 0.4821, 0.8775, 0.4694, 0.8775, 0.4473, 0.8775, 0.4346, 0.8775, 0.3333, 0.5212, 0.3333, 0.8775, 0.25, 0.8775, 0.25, 0.5212, 0.3988, 0.8775, 0.386, 0.8775, 0.364, 0.8775, 0.3512, 0.8775, 0.25, 0.5212, 0.25, 0.8775, 0.1667, 0.8775, 0.1667, 0.5212, 0.3154, 0.8775, 0.3027, 0.8775, 0.2806, 0.8775, 0.2679, 0.8775, 0.1667, 0.5212, 0.1667, 0.8775, 0.08333, 0.8775, 0.08333, 0.5212, 0.2321, 0.8775, 0.2194, 0.8775, 0.1973, 0.8775, 0.1846, 0.8775, 0.1667, 1.0, 0.1897, 1.0, 0.25, 1.0, 0.25, 1.0, 0.1667, 1.0, 0.08333, 0.5212, 0.08333, 0.8775, 7.451e-08, 0.8775, 7.451e-08, 0.5212, 0.1488, 0.8775, 0.136, 0.8775, 0.114, 0.8775, 0.1012, 0.8775, 1.0, 0.5212, 1.0, 0.8775, 0.9167, 0.8775, 0.9167, 0.5212, 0.06542, 0.8775, 0.05271, 0.8775, 0.03063, 0.8775, 0.01791, 0.8775, 0.7833, 0.5917, 0.1667, 0.5, 0.08333, 0.5, 0.65, 0.6583, 0.7167, 0.6583, 0.7167, 0.725, 0.65, 0.725, 0.7167, 0.6583, 0.7833, 0.6583, 0.7833, 0.725, 0.7167, 0.725, 0.65, 0.525, 0.7167, 0.525, 0.7167, 0.5917, 0.65, 0.5917, 0.65, 0.5917, 0.7167, 0.5917, 0.7167, 0.6583, 0.65, 0.6583, 0.7167, 0.525, 0.7833, 0.525, 0.7833, 0.5917, 0.7167, 0.5917, 0.7833, 0.5917, 7.451e-08, 0.5, 0.7167, 0.5917, 0.7833, 0.525, 0.85, 0.525, 0.85, 0.5917, 0.7833, 0.5917, 0.7833, 0.5917, 0.85, 0.5917, 0.85, 0.6583, 0.7833, 0.6583, 0.7833, 0.5917, 0.25, 0.5, 0.1667, 0.5, 0.7833, 0.6583, 0.25, 0.5, 0.7833, 0.5917, 0.7833, 0.6583, 0.4167, 0.5, 0.3333, 0.5, 0.7833, 0.6583, 0.5, 0.5, 0.4167, 0.5, 0.7167, 0.6583, 0.5, 0.5, 0.7833, 0.6583, 0.7167, 0.6583, 0.6667, 0.5, 0.5833, 0.5, 0.7167, 0.6583, 0.75, 0.5, 0.6667, 0.5, 0.7167, 0.5917, 0.75, 0.5, 0.7167, 0.6583, 0.7167, 0.5917, 0.9167, 0.5, 0.8333, 0.5, 0.7167, 0.5917, 1.0, 0.5, 0.9167, 0.5, 0.7833, 0.5917, 0.08333, 0.5, 7.451e-08, 0.5, 0.7833, 0.6583, 0.3333, 0.5, 0.25, 0.5, 0.7167, 0.6583, 0.5833, 0.5, 0.5, 0.5, 0.7167, 0.5917, 0.8333, 0.5, 0.75, 0.5, 1.0, 0.5, 1.0, 0.5028, 0.9167, 0.5028, 0.9167, 0.5, 0.08333, 0.5, 0.08333, 0.5028, 7.451e-08, 0.5028, 7.451e-08, 0.5, 0.1667, 0.5, 0.1667, 0.5028, 0.08333, 0.5028, 0.08333, 0.5, 0.25, 0.5, 0.25, 0.5028, 0.1667, 0.5028, 0.1667, 0.5, 0.3333, 0.5, 0.3333, 0.5028, 0.25, 0.5028, 0.25, 0.5, 0.4167, 0.5, 0.4167, 0.5028, 0.3333, 0.5028, 0.3333, 0.5, 0.5, 0.5, 0.5, 0.5028, 0.4167, 0.5028, 0.4167, 0.5, 0.5833, 0.5, 0.5833, 0.5028, 0.5, 0.5028, 0.5, 0.5, 0.6667, 0.5, 0.6667, 0.5028, 0.5833, 0.5028, 0.5833, 0.5, 0.75, 0.5, 0.75, 0.5028, 0.6667, 0.5028, 0.6667, 0.5, 0.8333, 0.5, 0.8333, 0.5028, 0.75, 0.5028, 0.75, 0.5, 0.9167, 0.5, 0.9167, 0.5028, 0.8333, 0.5028, 0.8333, 0.5, 1.0, 0.5028, 1.0, 0.511, 0.9167, 0.511, 0.9167, 0.5028, 0.08333, 0.5028, 0.08333, 0.511, 7.451e-08, 0.511, 7.451e-08, 0.5028, 0.1667, 0.5028, 0.1667, 0.511, 0.08333, 0.511, 0.08333, 0.5028, 0.25, 0.5028, 0.25, 0.511, 0.1667, 0.511, 0.1667, 0.5028, 0.3333, 0.5028, 0.3333, 0.511, 0.25, 0.511, 0.25, 0.5028, 0.4167, 0.5028, 0.4167, 0.511, 0.3333, 0.511, 0.3333, 0.5028, 0.5, 0.5028, 0.5, 0.511, 0.4167, 0.511, 0.4167, 0.5028, 0.5833, 0.5028, 0.5833, 0.511, 0.5, 0.511, 0.5, 0.5028, 0.6667, 0.5028, 0.6667, 0.511, 0.5833, 0.511, 0.5833, 0.5028, 0.75, 0.5028, 0.75, 0.511, 0.6667, 0.511, 0.6667, 0.5028, 0.8333, 0.5028, 0.8333, 0.511, 0.75, 0.511, 0.75, 0.5028, 0.9167, 0.5028, 0.9167, 0.511, 0.8333, 0.511, 0.8333, 0.5028, 1.0, 0.511, 1.0, 0.5212, 0.9167, 0.5212, 0.9167, 0.511, 0.08333, 0.511, 0.08333, 0.5212, 7.451e-08, 0.5212, 7.451e-08, 0.511, 0.1667, 0.511, 0.1667, 0.5212, 0.08333, 0.5212, 0.08333, 0.511, 0.25, 0.511, 0.25, 0.5212, 0.1667, 0.5212, 0.1667, 0.511, 0.3333, 0.511, 0.3333, 0.5212, 0.25, 0.5212, 0.25, 0.511, 0.4167, 0.511, 0.4167, 0.5212, 0.3333, 0.5212, 0.3333, 0.511, 0.5, 0.511, 0.5, 0.5212, 0.4167, 0.5212, 0.4167, 0.511, 0.5833, 0.511, 0.5833, 0.5212, 0.5, 0.5212, 0.5, 0.511, 0.6667, 0.511, 0.6667, 0.5212, 0.5833, 0.5212, 0.5833, 0.511, 0.75, 0.511, 0.75, 0.5212, 0.6667, 0.5212, 0.6667, 0.511, 0.8333, 0.511, 0.8333, 0.5212, 0.75, 0.5212, 0.75, 0.511, 0.9167, 0.511, 0.9167, 0.5212, 0.8333, 0.5212, 0.8333, 0.511, 0.2194, 0.8775, 0.25, 0.8779, 0.25, 1.0, 0.1898, 1.0, 0.1667, 0.999, 0.1667, 0.8779, 0.1973, 0.8775, 0.08333, 1.0, 0.1436, 1.0, 0.1436, 1.0, 0.08333, 1.0, 0.9769, 1.0, 0.9167, 1.0, 0.9167, 1.0, 0.9769, 1.0, 0.6436, 1.0, 0.5833, 1.0, 0.5833, 1.0, 0.6436, 1.0, 0.5527, 0.8775, 0.5833, 0.8779, 0.5833, 1.0, 0.5231, 1.0, 0.5, 0.999, 0.5, 0.8779, 0.5306, 0.8775, 0.9167, 1.0, 0.9769, 1.0, 0.9769, 1.0, 0.9167, 1.0, 0.7194, 0.8775, 0.75, 0.8779, 0.75, 1.0, 0.6898, 1.0, 0.6667, 0.999, 0.6667, 0.8779, 0.6973, 0.8775, 0.5833, 1.0, 0.6436, 1.0, 0.6436, 1.0, 0.5833, 1.0, 0.886, 0.8775, 0.9167, 0.8779, 0.9167, 1.0, 0.8564, 1.0, 0.8333, 0.999, 0.8333, 0.8779, 0.864, 0.8775, 0.25, 1.0, 0.1897, 1.0, 0.1897, 1.0, 0.25, 1.0, 0.08333, 0.8775, 0.08333, 0.8775, 0.08118, 0.8775, 0.002158, 0.8775, 7.451e-08, 0.8775, 7.451e-08, 0.8775, 0.386, 0.8775, 0.4167, 0.8779, 0.4167, 1.0, 0.3564, 1.0, 0.3333, 0.999, 0.3333, 0.8779, 0.364, 0.8775, 1.0, 0.8775, 1.0, 0.8775, 0.9978, 0.8775, 0.9188, 0.8775, 0.9167, 0.8775, 0.9167, 0.8775, 0.9167, 0.8775, 0.9167, 0.8775, 0.9145, 0.8775, 0.8355, 0.8775, 0.8333, 0.8775, 0.8333, 0.8775, 0.8333, 0.8775, 0.8333, 0.8775, 0.8312, 0.8775, 0.7522, 0.8775, 0.75, 0.8775, 0.75, 0.8775, 0.75, 0.8775, 0.75, 0.8775, 0.7478, 0.8775, 0.6688, 0.8775, 0.6667, 0.8775, 0.6667, 0.8775, 0.6667, 0.8775, 0.6667, 0.8775, 0.6645, 0.8775, 0.5855, 0.8775, 0.5833, 0.8775, 0.5833, 0.8775, 0.5833, 0.8775, 0.5833, 0.8775, 0.5812, 0.8775, 0.5022, 0.8775, 0.5, 0.8775, 0.5, 0.8775, 0.5, 0.8775, 0.5, 0.8775, 0.4978, 0.8775, 0.4188, 0.8775, 0.4167, 0.8775, 0.4167, 0.8775, 0.4167, 0.8775, 0.4167, 0.8775, 0.4145, 0.8775, 0.3355, 0.8775, 0.3333, 0.8775, 0.3333, 0.8775, 0.3333, 0.8775, 0.3333, 0.8775, 0.3312, 0.8775, 0.2522, 0.8775, 0.25, 0.8775, 0.25, 0.8775, 0.25, 0.8775, 0.25, 0.8775, 0.2478, 0.8775, 0.1688, 0.8775, 0.1667, 0.8775, 0.1667, 0.8775, 0.1667, 0.8775, 0.1667, 0.8775, 0.1645, 0.8775, 0.08549, 0.8775, 0.08333, 0.8775, 0.08333, 0.8775, 0.05271, 0.8775, 0.1057, 0.8775, 0.08333, 0.8779, 0.136, 0.8775, 0.189, 0.8775, 0.1667, 0.8779, -0.02237, 0.8775, 0.03063, 0.8775, 7.451e-08, 0.8775, 0.2194, 0.8775, 0.2724, 0.8775, 0.25, 0.8779, 0.3027, 0.8775, 0.3557, 0.8775, 0.3333, 0.8779, 0.386, 0.8775, 0.439, 0.8775, 0.4167, 0.8779, 0.4694, 0.8775, 0.5224, 0.8775, 0.5, 0.8779, 0.5527, 0.8775, 0.6057, 0.8775, 0.5833, 0.8779, 0.636, 0.8775, 0.689, 0.8775, 0.6667, 0.8779, 0.7194, 0.8775, 0.7724, 0.8775, 0.75, 0.8779, 0.8027, 0.8775, 0.8557, 0.8775, 0.8333, 0.8779, 0.886, 0.8775, 0.939, 0.8775, 0.9167, 0.8779, 0.7478, 0.8775, 0.75, 0.8775, 0.75, 0.8775, 0.7478, 0.8775, 0.4979, 0.8775, 0.5022, 0.8775, 0.5022, 0.8775, 0.4979, 0.8775, 0.1645, 0.8775, 0.1645, 0.8775, 0.1645, 0.8775, 0.1645, 0.8775, 0.7522, 0.8775, 0.7479, 0.8775, 0.7479, 0.8775, 0.7522, 0.8775, 0.4145, 0.8775, 0.4188, 0.8775, 0.4188, 0.8775, 0.4145, 0.8775, 0.1688, 0.8775, 0.1645, 0.8775, 0.1645, 0.8775, 0.1688, 0.8775, 0.75, 0.8775, 0.7522, 0.8775, 0.7522, 0.8775, 0.75, 0.8775, 0.3312, 0.8775, 0.3355, 0.8775, 0.3355, 0.8775, 0.3312, 0.8775, 0.2522, 0.8775, 0.2522, 0.8775, 0.2522, 0.8775, 0.2522, 0.8775, 0.6645, 0.8775, 0.6667, 0.8775, 0.6667, 0.8775, 0.6645, 0.8775, 0.2479, 0.8775, 0.2522, 0.8775, 0.2522, 0.8775, 0.2479, 0.8775, 0.2478, 0.8775, 0.2478, 0.8775, 0.2478, 0.8775, 0.2478, 0.8775, 0.9821, 0.8775, 0.9978, 0.8775, 0.9978, 0.8775, 0.9822, 0.8775, 0.9821, 0.8775, 0.1846, 0.8775, 0.1973, 0.8775, 0.1847, 0.8775, 0.1846, 0.8775, 0.2321, 0.8775, 0.2478, 0.8775, 0.2478, 0.8775, 0.2321, 0.8775, 0.3512, 0.8775, 0.364, 0.8775, 0.3514, 0.8775, 0.3512, 0.8775, 0.6012, 0.8775, 0.614, 0.8775, 0.6012, 0.8775, 0.7679, 0.8775, 0.7806, 0.8775, 0.7679, 0.8775, 0.8355, 0.8775, 0.8512, 0.8775, 0.8512, 0.8775, 0.8511, 0.8775, 0.8355, 0.8775, 0.4769, 1.0, 0.4769, 1.0, 0.4769, 1.0, 0.4769, 1.0, 0.636, 0.8775, 0.6488, 0.8775, 0.6488, 0.8775, 0.6486, 0.8775, 0.1688, 0.8775, 0.1645, 0.8775, 0.1645, 0.8775, 0.1688, 0.8775, 0.6688, 0.8775, 0.6846, 0.8775, 0.6846, 0.8775, 0.6845, 0.8775, 0.6688, 0.8775, 0.636, 0.8775, 0.6486, 0.8775, 0.6847, 0.8775, 0.6973, 0.8775, 0.5654, 0.8775, 0.5812, 0.8775, 0.5855, 0.8775, 0.6012, 0.8775, 0.5022, 0.8775, 0.5022, 0.8775, 0.5022, 0.8775, 0.5022, 0.8775, 0.5654, 0.8775, 0.5812, 0.8775, 0.5812, 0.8775, 0.5654, 0.8775, 0.4694, 0.8775, 0.4821, 0.8775, 0.4821, 0.8775, 0.482, 0.8775, 0.7522, 0.8775, 0.7478, 0.8775, 0.7478, 0.8775, 0.7522, 0.8775, 0.5022, 0.8775, 0.5179, 0.8775, 0.5179, 0.8775, 0.5178, 0.8775, 0.5022, 0.8775, 0.4694, 0.8775, 0.482, 0.8775, 0.518, 0.8775, 0.5306, 0.8775, 0.3988, 0.8775, 0.4145, 0.8775, 0.4188, 0.8775, 0.4346, 0.8775, 0.08118, 0.8775, 0.08118, 0.8775, 0.08118, 0.8775, 0.08118, 0.8775, 0.3988, 0.8775, 0.4145, 0.8775, 0.4145, 0.8775, 0.3988, 0.8775, 0.4346, 0.8775, 0.4473, 0.8775, 0.4346, 0.8775, 0.3027, 0.8775, 0.3154, 0.8775, 0.3154, 0.8775, 0.3153, 0.8775, 0.3355, 0.8775, 0.3512, 0.8775, 0.3512, 0.8775, 0.3511, 0.8775, 0.3355, 0.8775, 0.6645, 0.8775, 0.6688, 0.8775, 0.6688, 0.8775, 0.6645, 0.8775, 0.2321, 0.8775, 0.2478, 0.8775, 0.2522, 0.8775, 0.2679, 0.8775, 0.6645, 0.8775, 0.6645, 0.8775, 0.6645, 0.8775, 0.6645, 0.8775, 0.2679, 0.8775, 0.2806, 0.8775, 0.2679, 0.8775, 0.136, 0.8775, 0.1488, 0.8775, 0.1488, 0.8775, 0.1486, 0.8775, 0.1688, 0.8775, 0.1846, 0.8775, 0.1846, 0.8775, 0.1845, 0.8775, 0.1688, 0.8775, 0.2522, 0.8775, 0.2522, 0.8775, 0.2522, 0.8775, 0.2522, 0.8775, 0.06542, 0.8775, 0.08118, 0.8775, 0.08549, 0.8775, 0.1012, 0.8775, 0.06542, 0.8775, 0.08118, 0.8775, 0.08118, 0.8775, 0.06542, 0.8775, 7.451e-08, 0.8775, 0.002158, 0.8775, 0.002158, 0.8775, 7.451e-08, 0.8775, 0.1012, 0.8775, 0.114, 0.8775, 0.1012, 0.8775, 0.002158, 0.8775, 0.01791, 0.8775, 0.01791, 0.8775, 0.01781, 0.8775, 0.002158, 0.8775, 0.3355, 0.8775, 0.3312, 0.8775, 0.3312, 0.8775, 0.3355, 0.8775, 0.9694, 0.8775, 0.9821, 0.8775, 0.9821, 0.8775, 0.982, 0.8775, 0.8988, 0.8775, 0.9145, 0.8775, 0.9188, 0.8775, 0.9346, 0.8775, 0.2479, 0.8775, 0.2522, 0.8775, 0.2522, 0.8775, 0.2479, 0.8775, 0.8988, 0.8775, 0.9145, 0.8775, 0.9145, 0.8775, 0.8988, 0.8775, 0.9346, 0.8775, 0.9473, 0.8775, 0.9346, 0.8775, 0.8027, 0.8775, 0.8154, 0.8775, 0.8154, 0.8775, 0.8153, 0.8775, 0.8027, 0.8775, 0.8153, 0.8775, 0.8514, 0.8775, 0.864, 0.8775, 0.6688, 0.8775, 0.6688, 0.8775, 0.6688, 0.8775, 0.6688, 0.8775, 0.7321, 0.8775, 0.7478, 0.8775, 0.7522, 0.8775, 0.7679, 0.8775, 0.9188, 0.8775, 0.9145, 0.8775, 0.9145, 0.8775, 0.9188, 0.8775, 0.7321, 0.8775, 0.7478, 0.8775, 0.7478, 0.8775, 0.7321, 0.8775, 0.6688, 0.8775, 0.6645, 0.8775, 0.6645, 0.8775, 0.6688, 0.8775, 0.1645, 0.8775, 0.1688, 0.8775, 0.1688, 0.8775, 0.1645, 0.8775, 0.2522, 0.8775, 0.2478, 0.8775, 0.2478, 0.8775, 0.2522, 0.8775, 0.6667, 0.8775, 0.6688, 0.8775, 0.6688, 0.8775, 0.6667, 0.8775, 0.08121, 0.8775, 0.08549, 0.8775, 0.08549, 0.8775, 0.08121, 0.8775, 0.3355, 0.8775, 0.3355, 0.8775, 0.3355, 0.8775, 0.3355, 0.8775, 0.5812, 0.8775, 0.5833, 0.8775, 0.5833, 0.8775, 0.5812, 0.8775, 0.3312, 0.8775, 0.3312, 0.8775, 0.3312, 0.8775, 0.3312, 0.8775, 0.5855, 0.8775, 0.5812, 0.8775, 0.5812, 0.8775, 0.5855, 0.8775, 0.3355, 0.8775, 0.3312, 0.8775, 0.3312, 0.8775, 0.3355, 0.8775, 0.5833, 0.8775, 0.5855, 0.8775, 0.5855, 0.8775, 0.5833, 0.8775, 0.4145, 0.8775, 0.4145, 0.8775, 0.4145, 0.8775, 0.4145, 0.8775, 0.5855, 0.8775, 0.5812, 0.8775, 0.5812, 0.8775, 0.5855, 0.8775, 0.3312, 0.8775, 0.3312, 0.8775, 0.3312, 0.8775, 0.3312, 0.8775, 0.3312, 0.8775, 0.3355, 0.8775, 0.3355, 0.8775, 0.3312, 0.8775, 0.08549, 0.8775, 0.08549, 0.8775, 0.08549, 0.8775, 0.08549, 0.8775, 0.4978, 0.8775, 0.4978, 0.8775, 0.4978, 0.8775, 0.4978, 0.8775, 0.7479, 0.8775, 0.7522, 0.8775, 0.7522, 0.8775, 0.7479, 0.8775, 0.9188, 0.8775, 0.9188, 0.8775, 0.9188, 0.8775, 0.9188, 0.8775, 0.002158, 0.8775, 7.451e-08, 0.8775, 7.451e-08, 0.8775, 0.002158, 0.8775, 0.4188, 0.8775, 0.4145, 0.8775, 0.4145, 0.8775, 0.4188, 0.8775, 0.1645, 0.8775, 0.1645, 0.8775, 0.1645, 0.8775, 0.1645, 0.8775, 0.9145, 0.8775, 0.9145, 0.8775, 0.9145, 0.8775, 0.9145, 0.8775, 0.3355, 0.8775, 0.3355, 0.8775, 0.3355, 0.8775, 0.3355, 0.8775, 0.4145, 0.8775, 0.4188, 0.8775, 0.4188, 0.8775, 0.4145, 0.8775, 0.7522, 0.8775, 0.7522, 0.8775, 0.7522, 0.8775, 0.7522, 0.8775, 0.5855, 0.8775, 0.5855, 0.8775, 0.5855, 0.8775, 0.5855, 0.8775, 0.08121, 0.8775, 0.08549, 0.8775, 0.08549, 0.8775, 0.08121, 0.8775, 0.8312, 0.8775, 0.8355, 0.8775, 0.8355, 0.8775, 0.8312, 0.8775, 0.8355, 0.8775, 0.8312, 0.8775, 0.8312, 0.8775, 0.8355, 0.8775, 0.2522, 0.8775, 0.2478, 0.8775, 0.2478, 0.8775, 0.2522, 0.8775, 0.6688, 0.8775, 0.6645, 0.8775, 0.6645, 0.8775, 0.6688, 0.8775, 0.7478, 0.8775, 0.7478, 0.8775, 0.7478, 0.8775, 0.7478, 0.8775, 0.1688, 0.8775, 0.1688, 0.8775, 0.1688, 0.8775, 0.1688, 0.8775, 0.5812, 0.8775, 0.5812, 0.8775, 0.5812, 0.8775, 0.5812, 0.8775, 0.4979, 0.8775, 0.5022, 0.8775, 0.5022, 0.8775, 0.4979, 0.8775, 0.002158, 0.8775, 0.002158, 0.8775, 0.002158, 0.8775, 0.002158, 0.8775, 0.9978, 0.8775, 0.9978, 0.8775, 0.9978, 0.8775, 0.9978, 0.8775, 0.4188, 0.8775, 0.4188, 0.8775, 0.4188, 0.8775, 0.4188, 0.8775, 0.1645, 0.8775, 0.1688, 0.8775, 0.1688, 0.8775, 0.1645, 0.8775, 0.08549, 0.8775, 0.08118, 0.8775, 0.08118, 0.8775, 0.08549, 0.8775, 0.9145, 0.8775, 0.9188, 0.8775, 0.9188, 0.8775, 0.9145, 0.8775, 0.5022, 0.8775, 0.4978, 0.8775, 0.4978, 0.8775, 0.5022, 0.8775, 0.2478, 0.8775, 0.2478, 0.8775, 0.2478, 0.8775, 0.2478, 0.8775, 0.4145, 0.8775, 0.4145, 0.8775, 0.4145, 0.8775, 0.4145, 0.8775, 0.8355, 0.8775, 0.8355, 0.8775, 0.8355, 0.8775, 0.8355, 0.8775, 0.5812, 0.8775, 0.5855, 0.8775, 0.5855, 0.8775, 0.5812, 0.8775, 0.8312, 0.8775, 0.8312, 0.8775, 0.8312, 0.8775, 0.8312, 0.8775, 0.08549, 0.8775, 0.08121, 0.8775, 0.08333, 0.8775, 0.1688, 0.8775, 0.1645, 0.8775, 0.1667, 0.8775, 0.2522, 0.8775, 0.2479, 0.8775, 0.25, 0.8775, 0.3355, 0.8775, 0.3312, 0.8775, 0.3333, 0.8775, 0.4188, 0.8775, 0.4145, 0.8775, 0.4167, 0.8775, 0.5022, 0.8775, 0.4979, 0.8775, 0.5, 0.8775, 0.5855, 0.8775, 0.5812, 0.8775, 0.5833, 0.8775, 0.6688, 0.8775, 0.6645, 0.8775, 0.6667, 0.8775, 0.7522, 0.8775, 0.7479, 0.8775, 0.75, 0.8775, 0.8355, 0.8775, 0.8312, 0.8775, 0.8333, 0.8775, 0.9188, 0.8775, 0.9145, 0.8775, 0.9167, 0.8775, 0.002158, 0.8775, 7.451e-08, 0.8775, 7.451e-08, 0.8775, 0.6645, 0.8775, 0.6688, 0.8775, 0.6688, 0.8775, 0.6645, 0.8775, 0.5812, 0.8775, 0.5855, 0.8775, 0.5855, 0.8775, 0.5812, 0.8775, 0.4979, 0.8775, 0.5022, 0.8775, 0.5022, 0.8775, 0.4979, 0.8775, 0.4145, 0.8775, 0.4188, 0.8775, 0.4188, 0.8775, 0.4145, 0.8775, 0.3312, 0.8775, 0.3355, 0.8775, 0.3355, 0.8775, 0.3312, 0.8775, 0.2479, 0.8775, 0.2522, 0.8775, 0.2522, 0.8775, 0.2479, 0.8775, 0.1645, 0.8775, 0.1688, 0.8775, 0.1688, 0.8775, 0.1645, 0.8775, 0.08121, 0.8775, 0.08549, 0.8775, 0.08549, 0.8775, 0.08121, 0.8775, 7.451e-08, 0.8775, 0.002158, 0.8775, 0.002158, 0.8775, 7.451e-08, 0.8775, 0.9145, 0.8775, 0.9188, 0.8775, 0.9188, 0.8775, 0.9145, 0.8775, 0.8312, 0.8775, 0.8355, 0.8775, 0.8355, 0.8775, 0.8312, 0.8775, 0.7479, 0.8775, 0.7522, 0.8775, 0.7522, 0.8775, 0.7479, 0.8775, 0.08333, 0.8775, 0.08549, 0.8775, 0.08549, 0.8775, 0.08333, 0.8775, 0.1688, 0.8775, 0.1688, 0.8775, 0.1688, 0.8775, 0.1688, 0.8775, 0.5812, 0.8775, 0.5855, 0.8775, 0.5855, 0.8775, 0.5812, 0.8775, 0.8333, 0.8775, 0.8355, 0.8775, 0.8355, 0.8775, 0.8333, 0.8775, 0.08549, 0.8775, 0.08121, 0.8775, 0.08121, 0.8775, 0.08549, 0.8775, 0.08549, 0.8775, 0.08118, 0.8775, 0.08118, 0.8775, 0.08549, 0.8775, 0.6645, 0.8775, 0.6688, 0.8775, 0.6688, 0.8775, 0.6645, 0.8775, 0.8355, 0.8775, 0.8312, 0.8775, 0.8312, 0.8775, 0.8355, 0.8775, 0.08118, 0.8775, 0.08333, 0.8775, 0.08333, 0.8775, 0.08118, 0.8775, 0.08118, 0.8775, 0.08118, 0.8775, 0.08118, 0.8775, 0.08118, 0.8775, 0.7479, 0.8775, 0.7522, 0.8775, 0.7522, 0.8775, 0.7479, 0.8775, 0.8312, 0.8775, 0.8333, 0.8775, 0.8333, 0.8775, 0.8312, 0.8775, 0.1667, 0.8775, 0.1688, 0.8775, 0.1688, 0.8775, 0.1667, 0.8775, 0.08549, 0.8775, 0.08549, 0.8775, 0.08549, 0.8775, 0.08549, 0.8775, 0.8312, 0.8775, 0.8355, 0.8775, 0.8355, 0.8775, 0.8312, 0.8775, 0.9167, 0.8775, 0.9188, 0.8775, 0.9188, 0.8775, 0.9167, 0.8775, 0.1688, 0.8775, 0.1645, 0.8775, 0.1645, 0.8775, 0.1688, 0.8775, 0.002158, 0.8775, 7.451e-08, 0.8775, 7.451e-08, 0.8775, 0.002158, 0.8775, 0.9145, 0.8775, 0.9188, 0.8775, 0.9188, 0.8775, 0.9145, 0.8775, 0.9188, 0.8775, 0.9145, 0.8775, 0.9145, 0.8775, 0.9188, 0.8775, 0.1645, 0.8775, 0.1667, 0.8775, 0.1667, 0.8775, 0.1645, 0.8775, 0.002158, 0.8775, 0.002158, 0.8775, 0.002158, 0.8775, 0.002158, 0.8775, 7.451e-08, 0.8775, 0.002158, 0.8775, 0.002158, 0.8775, 7.451e-08, 0.8775, 0.9145, 0.8775, 0.9167, 0.8775, 0.9167, 0.8775, 0.9145, 0.8775, 0.25, 0.8775, 0.2522, 0.8775, 0.2522, 0.8775, 0.25, 0.8775, 0.9978, 0.8775, 0.9978, 0.8775, 0.9978, 0.8775, 0.9978, 0.8775, 0.6688, 0.8775, 0.6645, 0.8775, 0.6645, 0.8775, 0.6688, 0.8775, 7.451e-08, 0.8775, 0.002158, 0.8775, 0.002158, 0.8775, 7.451e-08, 0.8775, 0.2522, 0.8775, 0.2479, 0.8775, 0.2479, 0.8775, 0.2522, 0.8775, 0.9188, 0.8775, 0.9145, 0.8775, 0.9145, 0.8775, 0.9188, 0.8775, 0.6688, 0.8775, 0.6688, 0.8775, 0.6688, 0.8775, 0.6688, 0.8775, 0.002158, 0.8775, 7.451e-08, 0.8775, 7.451e-08, 0.8775, 0.002158, 0.8775, 0.2478, 0.8775, 0.25, 0.8775, 0.25, 0.8775, 0.2478, 0.8775, 0.9188, 0.8775, 0.9188, 0.8775, 0.9188, 0.8775, 0.9188, 0.8775, 0.6645, 0.8775, 0.6645, 0.8775, 0.6645, 0.8775, 0.6645, 0.8775, 0.9978, 0.8775, 1.0, 0.8775, 1.0, 0.8775, 0.9978, 0.8775, 0.3333, 0.8775, 0.3355, 0.8775, 0.3355, 0.8775, 0.3333, 0.8775, 0.9145, 0.8775, 0.9145, 0.8775, 0.9145, 0.8775, 0.9145, 0.8775, 0.5855, 0.8775, 0.5812, 0.8775, 0.5812, 0.8775, 0.5855, 0.8775, 0.3355, 0.8775, 0.3312, 0.8775, 0.3312, 0.8775, 0.3355, 0.8775, 0.8355, 0.8775, 0.8312, 0.8775, 0.8312, 0.8775, 0.8355, 0.8775, 0.5855, 0.8775, 0.5855, 0.8775, 0.5855, 0.8775, 0.5855, 0.8775, 0.3312, 0.8775, 0.3333, 0.8775, 0.3333, 0.8775, 0.3312, 0.8775, 0.8355, 0.8775, 0.8355, 0.8775, 0.8355, 0.8775, 0.8355, 0.8775, 0.5812, 0.8775, 0.5812, 0.8775, 0.5812, 0.8775, 0.5812, 0.8775, 0.4167, 0.8775, 0.4188, 0.8775, 0.4188, 0.8775, 0.4167, 0.8775, 0.8312, 0.8775, 0.8312, 0.8775, 0.8312, 0.8775, 0.8312, 0.8775, 0.5022, 0.8775, 0.4978, 0.8775, 0.4978, 0.8775, 0.5022, 0.8775, 0.4188, 0.8775, 0.4145, 0.8775, 0.4145, 0.8775, 0.4188, 0.8775, 0.7522, 0.8775, 0.7478, 0.8775, 0.7478, 0.8775, 0.7522, 0.8775, 0.5022, 0.8775, 0.5022, 0.8775, 0.5022, 0.8775, 0.5022, 0.8775, 0.4145, 0.8775, 0.4167, 0.8775, 0.4167, 0.8775, 0.4145, 0.8775, 0.7522, 0.8775, 0.7522, 0.8775, 0.7522, 0.8775, 0.7522, 0.8775, 0.4978, 0.8775, 0.4978, 0.8775, 0.4978, 0.8775, 0.4978, 0.8775, 0.5, 0.8775, 0.5022, 0.8775, 0.5022, 0.8775, 0.5, 0.8775, 0.7478, 0.8775, 0.7478, 0.8775, 0.7478, 0.8775, 0.7478, 0.8775, 0.4188, 0.8775, 0.4145, 0.8775, 0.4145, 0.8775, 0.4188, 0.8775, 0.5022, 0.8775, 0.4979, 0.8775, 0.4979, 0.8775, 0.5022, 0.8775, 0.4188, 0.8775, 0.4188, 0.8775, 0.4188, 0.8775, 0.4188, 0.8775, 0.4978, 0.8775, 0.5, 0.8775, 0.5, 0.8775, 0.4978, 0.8775, 0.4167, 1.0, 0.5, 1.0, 0.5, 1.0, 0.4167, 1.0, 0.5, 1.0, 0.5231, 1.0, 0.5833, 1.0, 0.5833, 1.0, 0.5, 1.0, 0.75, 1.0, 0.8103, 1.0, 0.8333, 1.0, 0.8333, 1.0, 0.8333, 1.0, 0.75, 1.0, 0.75, 1.0, 0.75, 1.0, 0.25, 1.0, 0.3103, 1.0, 0.3333, 1.0, 0.3333, 1.0, 0.25, 1.0, 0.5833, 1.0, 0.6436, 1.0, 0.6667, 1.0, 0.6667, 1.0, 0.5833, 1.0, 0.8333, 1.0, 0.8564, 1.0, 0.9167, 1.0, 0.9167, 1.0, 0.8333, 1.0, 0.8333, 1.0, 0.3333, 1.0, 0.3564, 1.0, 0.4167, 1.0, 0.4167, 1.0, 0.3333, 1.0, 0.08333, 1.0, 0.1436, 1.0, 0.1667, 1.0, 0.1667, 1.0, 0.08333, 1.0, 0.6667, 1.0, 0.6897, 1.0, 0.75, 1.0, 0.75, 1.0, 0.75, 1.0, 0.75, 1.0, 0.7083, 1.0, 0.6667, 1.0, 0.4167, 1.0, 0.4769, 1.0, 0.5, 1.0, 0.5, 1.0, 0.4167, 1.0, 0.9167, 1.0, 0.9769, 1.0, 1.0, 1.0, 1.0, 1.0, 1.0, 1.0, 0.9167, 1.0, 0.7194, 0.8775, 0.7321, 0.8775, 0.7321, 0.8775, 0.7194, 0.8775, 0.7321, 0.8775, 0.7679, 0.8775, 0.7806, 0.8775, 0.8512, 0.8775, 0.864, 0.8775, 0.8514, 0.8775, 0.8512, 0.8775, 0.8155, 0.8775, 0.8312, 0.8775, 0.8355, 0.8775, 0.8511, 0.8775, 0.9188, 0.8775, 0.9346, 0.8775, 0.9346, 0.8775, 0.9188, 0.8775, 0.886, 0.8775, 0.8988, 0.8775, 0.8988, 0.8775, 0.886, 0.8775, 0.8988, 0.8775, 0.9346, 0.8775, 0.9473, 0.8775, 0.8154, 0.8775, 0.8312, 0.8775, 0.8312, 0.8775, 0.8155, 0.8775, 0.8154, 0.8775, 0.01791, 0.8775, 0.03063, 0.8775, 0.01802, 0.8775, 0.01791, 0.8775, 0.08549, 0.8775, 0.1012, 0.8775, 0.1012, 0.8775, 0.08549, 0.8775, 0.05271, 0.8775, 0.06542, 0.8775, 0.06542, 0.8775, 0.05271, 0.8775, 0.06542, 0.8775, 0.1012, 0.8775, 0.114, 0.8775, 0.01802, 0.8775, 0.03063, 0.8775, 7.451e-08, 0.8775, 7.451e-08, 0.8775, 0.1488, 0.8775, 0.1645, 0.8775, 0.1645, 0.8775, 0.1489, 0.8775, 0.1488, 0.8775, 0.2522, 0.8775, 0.2679, 0.8775, 0.2679, 0.8775, 0.2522, 0.8775, 0.2194, 0.8775, 0.2321, 0.8775, 0.2679, 0.8775, 0.2806, 0.8775, 0.1489, 0.8775, 0.1645, 0.8775, 0.1688, 0.8775, 0.1845, 0.8775, 0.3154, 0.8775, 0.3312, 0.8775, 0.3312, 0.8775, 0.3155, 0.8775, 0.3154, 0.8775, 0.4188, 0.8775, 0.4346, 0.8775, 0.4346, 0.8775, 0.4188, 0.8775, 0.386, 0.8775, 0.3988, 0.8775, 0.3988, 0.8775, 0.386, 0.8775, 0.3988, 0.8775, 0.4346, 0.8775, 0.4473, 0.8775, 0.5179, 0.8775, 0.5306, 0.8775, 0.518, 0.8775, 0.5179, 0.8775, 0.3155, 0.8775, 0.3312, 0.8775, 0.3355, 0.8775, 0.3511, 0.8775, 0.4822, 0.8775, 0.4978, 0.8775, 0.5022, 0.8775, 0.5178, 0.8775, 0.5527, 0.8775, 0.5654, 0.8775, 0.5654, 0.8775, 0.5527, 0.8775, 0.5654, 0.8775, 0.6012, 0.8775, 0.614, 0.8775, 0.6846, 0.8775, 0.6973, 0.8775, 0.6847, 0.8775, 0.6846, 0.8775, 0.4821, 0.8775, 0.4978, 0.8775, 0.4978, 0.8775, 0.4822, 0.8775, 0.4821, 0.8775, 0.6489, 0.8775, 0.6645, 0.8775, 0.6688, 0.8775, 0.6845, 0.8775, 0.7522, 0.8775, 0.7679, 0.8775, 0.7679, 0.8775, 0.7522, 0.8775, 0.5855, 0.8775, 0.6012, 0.8775, 0.6012, 0.8775, 0.5855, 0.8775, 0.3027, 0.8775, 0.3153, 0.8775, 0.3514, 0.8775, 0.364, 0.8775, 0.2194, 0.8775, 0.2321, 0.8775, 0.2321, 0.8775, 0.136, 0.8775, 0.1486, 0.8775, 0.1847, 0.8775, 0.1973, 0.8775, 0.002158, 0.8775, 0.01781, 0.8775, 7.451e-08, 0.8775, 7.451e-08, 0.8775, 0.08118, 0.8775, 0.06542, 0.8775, 0.01791, 0.8775, 0.002158, 0.8775, 0.1645, 0.8775, 0.1488, 0.8775, 0.1012, 0.8775, 0.08549, 0.8775, 0.2478, 0.8775, 0.2321, 0.8775, 0.1846, 0.8775, 0.1688, 0.8775, 0.3312, 0.8775, 0.3154, 0.8775, 0.2679, 0.8775, 0.2522, 0.8775, 0.4145, 0.8775, 0.3988, 0.8775, 0.3512, 0.8775, 0.3355, 0.8775, 0.4978, 0.8775, 0.4821, 0.8775, 0.4346, 0.8775, 0.4188, 0.8775, 0.5812, 0.8775, 0.5654, 0.8775, 0.5179, 0.8775, 0.5022, 0.8775, 0.6645, 0.8775, 0.6488, 0.8775, 0.6012, 0.8775, 0.5855, 0.8775, 0.7478, 0.8775, 0.7321, 0.8775, 0.6846, 0.8775, 0.6688, 0.8775, 0.8312, 0.8775, 0.8154, 0.8775, 0.7679, 0.8775, 0.7522, 0.8775, 0.9145, 0.8775, 0.8988, 0.8775, 0.8512, 0.8775, 0.8355, 0.8775, 0.9978, 0.8775, 0.9821, 0.8775, 0.9346, 0.8775, 0.9188, 0.8775, 0.05271, 0.8775, 0.08333, 0.8779, 0.08333, 1.0, 0.02309, 1.0, 7.451e-08, 0.999, 7.451e-08, 0.8779, 0.03063, 0.8775, 0.4694, 0.8775, 0.5, 0.8779, 0.5, 0.999, 0.4769, 1.0, 0.4167, 1.0, 0.4167, 0.8779, 0.4473, 0.8775, 0.1898, 1.0, 0.25, 1.0, 0.25, 1.0, 0.1898, 1.0, 0.136, 0.8775, 0.1667, 0.8779, 0.1667, 0.999, 0.1436, 1.0, 0.08333, 1.0, 0.08333, 0.8779, 0.114, 0.8775, 0.636, 0.8775, 0.6667, 0.8779, 0.6667, 0.999, 0.6436, 1.0, 0.5833, 1.0, 0.5833, 0.8779, 0.614, 0.8775, 0.5231, 1.0, 0.5231, 1.0, 0.5231, 1.0, 0.5231, 1.0, 0.75, 1.0, 0.6897, 1.0, 0.6897, 1.0, 0.75, 1.0, 0.3027, 0.8775, 0.3333, 0.8779, 0.3333, 0.999, 0.3102, 1.0, 0.25, 0.939, 0.25, 0.8779, 0.2806, 0.8775, 0.8027, 0.8775, 0.8333, 0.8779, 0.8333, 0.999, 0.8102, 0.9831, 0.75, 0.939, 0.75, 0.8779, 0.7806, 0.8775, 0.3103, 1.0, 0.25, 1.0, 0.25, 1.0, 0.3103, 1.0, 7.451e-08, 1.0, 0.02306, 1.0, 0.08333, 1.0, 0.08333, 1.0, 7.451e-08, 1.0, 7.451e-08, 1.0, 0.9694, 0.8775, 1.0, 0.8779, 1.0, 0.999, 0.9769, 1.0, 0.9167, 1.0, 0.9167, 0.8779, 0.9473, 0.8775, 0.02309, 1.0, 7.451e-08, 1.0, 8.588e-05, 1.0, 0.8535, 1.014, 0.8102, 0.9831, 0.8333, 0.999, 0.6898, 1.0, 0.6467, 1.0, 0.6667, 0.999, 0.5231, 1.0, 0.48, 1.0, 0.5, 0.999, 0.3564, 1.0, 0.3134, 1.0, 0.3333, 0.999, 0.1898, 1.0, 0.1467, 1.0, 0.1667, 0.999, -0.01998, 1.0, 0.02306, 1.0, 7.451e-08, 1.0, 0.1436, 1.0, 0.1867, 1.0, 0.1667, 1.0, 0.4769, 1.0, 0.52, 1.0, 0.5, 1.0, 0.8103, 1.0, 0.8533, 1.0, 0.8333, 1.0, 0.3103, 1.0, 0.3533, 1.0, 0.3333, 1.0, 0.6436, 1.0, 0.6867, 1.0, 0.6667, 1.0, 0.8155, 0.8775, 0.8511, 0.8775, 0.8533, 1.0, 0.8103, 1.0, 0.3155, 0.8775, 0.3511, 0.8775, 0.3533, 1.0, 0.3103, 1.0, 0.6489, 0.8775, 0.6845, 0.8775, 0.6867, 1.0, 0.6436, 1.0, 7.451e-08, 0.8775, 0.01781, 0.8775, 0.02306, 1.0, -0.01998, 1.0, 0.1489, 0.8775, 0.1845, 0.8775, 0.1867, 1.0, 0.1436, 1.0, 0.4822, 0.8775, 0.5178, 0.8775, 0.52, 1.0, 0.4769, 1.0, 0.1436, 1.0, 0.1436, 1.0, 0.1436, 1.0, 0.1436, 1.0, 0.6489, 0.8775, 0.6489, 0.8775, 0.6488, 0.8775, 0.6847, 0.8775, 0.6847, 0.8775, 0.6846, 0.8775, 0.4822, 0.8775, 0.4822, 0.8775, 0.4821, 0.8775, 0.518, 0.8775, 0.518, 0.8775, 0.5179, 0.8775, 0.3155, 0.8775, 0.3155, 0.8775, 0.3154, 0.8775, 0.3514, 0.8775, 0.3513, 0.8775, 0.3512, 0.8775, 0.1489, 0.8775, 0.1489, 0.8775, 0.1488, 0.8775, 0.1847, 0.8775, 0.1847, 0.8775, 0.1846, 0.8775, 0.01802, 0.8775, 0.01791, 0.8775, 0.01791, 0.8775, 0.9822, 0.8775, 0.982, 0.8775, 0.9821, 0.8775, 0.8155, 0.8775, 0.8155, 0.8775, 0.8154, 0.8775, 0.8514, 0.8775, 0.8513, 0.8775, 0.8512, 0.8775, 0.8155, 0.8775, 0.8155, 0.8775, 0.8103, 1.0, 0.8102, 1.0, 0.982, 0.8775, 0.9822, 0.8775, 0.9769, 1.0, 0.9769, 1.0, 0.1489, 0.8775, 0.1489, 0.8775, 0.1436, 1.0, 0.1436, 1.0, 0.3155, 0.8775, 0.3155, 0.8775, 0.3103, 1.0, 0.3102, 1.0, 0.4822, 0.8775, 0.4822, 0.8775, 0.4769, 1.0, 0.4769, 1.0, 0.6489, 0.8775, 0.6489, 0.8775, 0.6436, 1.0, 0.6436, 1.0, 0.6488, 0.8775, 0.6645, 0.8775, 0.6645, 0.8775, 0.6489, 0.8775, 0.6488, 0.8775, 0.3513, 0.8775, 0.3514, 0.8775, 0.3564, 1.0, 0.3564, 1.0, 0.3514, 0.8775, 0.3153, 0.8775, 0.3134, 1.0, 0.3564, 1.0, 0.1847, 0.8775, 0.1847, 0.8775, 0.1898, 1.0, 0.1897, 1.0, 0.1847, 0.8775, 0.1486, 0.8775, 0.1467, 1.0, 0.1898, 1.0, 0.01791, 0.8775, 0.01802, 0.8775, 0.02309, 1.0, 0.02306, 1.0, 0.01802, 0.8775, 7.451e-08, 0.8775, 7.451e-08, 1.0, 0.02309, 1.0, 0.8513, 0.8775, 0.8514, 0.8775, 0.8564, 1.0, 0.8564, 1.0, 0.8514, 0.8775, 0.8153, 0.8775, 0.8102, 0.9831, 0.8535, 1.014, 0.6847, 0.8775, 0.6847, 0.8775, 0.6898, 1.0, 0.6897, 1.0, 0.6847, 0.8775, 0.6486, 0.8775, 0.6467, 1.0, 0.6898, 1.0, 0.518, 0.8775, 0.518, 0.8775, 0.5231, 1.0, 0.5231, 1.0, 0.518, 0.8775, 0.482, 0.8775, 0.48, 1.0, 0.5231, 1.0, 0.08333, 1.0, 0.1436, 1.0, 0.1436, 1.0, 0.08333, 1.0, 0.02309, 1.0, 0.08333, 1.0, 0.08333, 1.0, 0.02306, 1.0, 0.25, 1.0, 0.3102, 1.0, 0.3103, 1.0, 0.25, 1.0, 0.4167, 1.0, 0.4769, 1.0, 0.4769, 1.0, 0.4167, 1.0, 0.5833, 1.0, 0.6436, 1.0, 0.6436, 1.0, 0.5833, 1.0, 0.75, 1.0, 0.8102, 1.0, 0.8103, 1.0, 0.75, 1.0, 0.8564, 1.0, 0.9167, 1.0, 0.9167, 1.0, 0.8564, 1.0, 0.5231, 1.0, 0.5833, 1.0, 0.5833, 1.0, 0.5231, 1.0, 0.1898, 1.0, 0.25, 1.0, 0.25, 1.0, 0.1897, 1.0, 0.6898, 1.0, 0.75, 1.0, 0.75, 1.0, 0.6897, 1.0, 0.3564, 1.0, 0.4167, 1.0, 0.4167, 1.0, 0.3564, 1.0, 0.9167, 1.0, 0.9769, 1.0, 0.9769, 1.0, 0.9167, 1.0, 0.8102, 1.0, 0.8103, 1.0, 0.8103, 1.0, 0.8102, 1.0, 0.5231, 1.0, 0.5833, 1.0, 0.5833, 1.0, 0.5231, 1.0, 0.1436, 1.0, 0.08333, 1.0, 0.08333, 1.0, 0.1436, 1.0, 0.8564, 1.0, 0.8564, 1.0, 0.8564, 1.0, 0.8564, 1.0, 0.5833, 1.0, 0.5231, 1.0, 0.5231, 1.0, 0.5833, 1.0, 0.02309, 1.0, 0.08333, 1.0, 0.08333, 1.0, 0.02309, 1.0, 0.3102, 1.0, 0.3103, 1.0, 0.3103, 1.0, 0.3102, 1.0, 0.08333, 1.0, 0.02306, 1.0, 0.02306, 1.0, 0.08333, 1.0, 0.3564, 1.0, 0.3564, 1.0, 0.3564, 1.0, 0.3564, 1.0, 0.4167, 1.0, 0.4769, 1.0, 0.4769, 1.0, 0.4167, 1.0, 0.8564, 1.0, 0.9167, 1.0, 0.9167, 1.0, 0.8564, 1.0, 0.6436, 1.0, 0.6436, 1.0, 0.6436, 1.0, 0.6436, 1.0, 0.4769, 1.0, 0.4167, 1.0, 0.4167, 1.0, 0.4769, 1.0, 0.9167, 1.0, 0.8564, 1.0, 0.8564, 1.0, 0.9167, 1.0, 0.6897, 1.0, 0.6898, 1.0, 0.6898, 1.0, 0.6897, 1.0, 0.3564, 1.0, 0.4167, 1.0, 0.4167, 1.0, 0.3564, 1.0, 0.02306, 1.0, 0.02309, 1.0, 0.02309, 1.0, 0.02306, 1.0, 0.4167, 1.0, 0.3564, 1.0, 0.3564, 1.0, 0.4167, 1.0, 0.75, 0.939, 0.8102, 0.9831, 0.8102, 0.9831, 0.75, 0.939, 0.9769, 1.0, 0.9769, 1.0, 0.9769, 1.0, 0.9769, 1.0, 0.8103, 1.0, 0.75, 1.0, 0.75, 1.0, 0.8103, 1.0, 0.1897, 1.0, 0.1898, 1.0, 0.1898, 1.0, 0.1897, 1.0, 0.25, 0.939, 0.3102, 1.0, 0.3102, 1.0, 0.25, 0.939, 0.6898, 1.0, 0.75, 1.0, 0.75, 1.0, 0.6898, 1.0, 0.01, 0.25, 0.04215, 0.13, 0.04215, 0.13, 0.01, 0.25, 0.49, 0.25, 0.4739, 0.19, 0.4739, 0.19, 0.49, 0.25, 0.04215, 0.37, 0.13, 0.4578, 0.13, 0.4578, 0.04215, 0.37, 0.5, 1.0, 0.5833, 1.0, 0.5833, 1.0, 0.5, 1.0, 0.4578, 0.37, 0.49, 0.25, 0.49, 0.25, 0.4578, 0.37, 0.01, 0.25, 0.04215, 0.37, 0.04215, 0.37, 0.01, 0.25, 0.5833, 1.0, 0.6667, 1.0, 0.6667, 1.0, 0.5833, 1.0, 0.37, 0.4578, 0.4578, 0.37, 0.4578, 0.37, 0.37, 0.4578, 7.451e-08, 1.0, 0.08333, 1.0, 0.08333, 1.0, 7.451e-08, 1.0, 0.04215, 0.13, 0.01, 0.25, 0.01, 0.25, 0.04215, 0.13, 0.7083, 1.0, 0.75, 1.0, 0.75, 1.0, 0.7083, 1.0, 0.25, 0.49, 0.37, 0.4578, 0.37, 0.4578, 0.25, 0.49, 0.25, 1.0, 0.3333, 1.0, 0.3333, 1.0, 0.25, 1.0, 0.8333, 1.0, 0.9167, 1.0, 0.9167, 1.0, 0.8333, 1.0, 0.1667, 1.0, 0.25, 1.0, 0.25, 1.0, 0.1667, 1.0, 0.75, 1.0, 0.8333, 1.0, 0.8333, 1.0, 0.75, 1.0, 0.08333, 1.0, 0.1667, 1.0, 0.1667, 1.0, 0.08333, 1.0, 7.451e-08, 1.0, 0.08333, 1.0, 0.08333, 1.0, 7.451e-08, 1.0, 0.5833, 1.0, 0.6667, 1.0, 0.6667, 1.0, 0.5833, 1.0, 0.5, 1.0, 0.5833, 1.0, 0.5833, 1.0, 0.5, 1.0, 0.4167, 1.0, 0.5, 1.0, 0.5, 1.0, 0.4167, 1.0, 0.3333, 1.0, 0.4167, 1.0, 0.4167, 1.0, 0.3333, 1.0, 0.9167, 1.0, 1.0, 1.0, 1.0, 1.0, 0.9167, 1.0, 0.6667, 1.0, 0.7083, 1.0, 0.75, 1.0, 0.75, 1.0, 0.7083, 1.0, 0.6667, 1.0, 0.13, 0.4578, 0.25, 0.49, 0.25, 0.49, 0.13, 0.4578, 0.4578, 0.13, 0.37, 0.04215, 0.37, 0.04215, 0.4578, 0.13, 0.3333, 1.0, 0.4167, 1.0, 0.4167, 1.0, 0.3333, 1.0, 0.4739, 0.19, 0.4578, 0.13, 0.4578, 0.13, 0.4739, 0.19, 0.9167, 1.0, 1.0, 1.0, 1.0, 1.0, 0.9167, 1.0, 0.37, 0.04215, 0.25, 0.01, 0.25, 0.01, 0.37, 0.04215, 0.25, 1.0, 0.3333, 1.0, 0.3333, 1.0, 0.25, 1.0, 0.8333, 1.0, 0.9167, 1.0, 0.9167, 1.0, 0.8333, 1.0, 0.25, 0.01, 0.13, 0.04215, 0.13, 0.04215, 0.25, 0.01, 0.1667, 1.0, 0.25, 1.0, 0.25, 1.0, 0.1667, 1.0, 0.6667, 1.0, 0.7083, 1.0, 0.7083, 1.0, 0.6667, 1.0, 0.75, 1.0, 0.8333, 1.0, 0.8333, 1.0, 0.75, 1.0, 0.13, 0.04215, 0.04215, 0.13, 0.04215, 0.13, 0.13, 0.04215, 0.08333, 1.0, 0.1667, 1.0, 0.1667, 1.0, 0.08333, 1.0, 0.37, 0.4578, 0.25, 0.49, 0.13, 0.4578, 0.04215, 0.37, 0.01, 0.25, 0.04215, 0.13, 0.13, 0.04215, 0.25, 0.01, 0.37, 0.04215, 0.4578, 0.13, 0.4739, 0.19, 0.49, 0.25, 0.4578, 0.37, 0.4578, 0.37, 0.37, 0.4578, 0.37, 0.4578, 0.4578, 0.37, 0.04215, 0.37, 0.01, 0.25, 0.01, 0.25, 0.04215, 0.37, 0.49, 0.25, 0.4578, 0.37, 0.4578, 0.37, 0.49, 0.25, 0.13, 0.4578, 0.04215, 0.37, 0.04215, 0.37, 0.13, 0.4578, 0.4739, 0.19, 0.49, 0.25, 0.49, 0.25, 0.4739, 0.19, 0.25, 0.49, 0.13, 0.4578, 0.13, 0.4578, 0.25, 0.49, 0.37, 0.04215, 0.4578, 0.13, 0.4578, 0.13, 0.37, 0.04215, 0.4578, 0.13, 0.4739, 0.19, 0.4739, 0.19, 0.4578, 0.13, 0.25, 0.01, 0.37, 0.04215, 0.37, 0.04215, 0.25, 0.01, 0.13, 0.04215, 0.25, 0.01, 0.25, 0.01, 0.13, 0.04215, 0.04215, 0.13, 0.13, 0.04215, 0.13, 0.04215, 0.04215, 0.13, 0.37, 0.4578, 0.25, 0.49, 0.25, 0.49, 0.37, 0.4578])
me_cube_001.materials.append(mat_material_001)
me_cube_001.materials.append(mat_wood)
me_cube_001.materials.append(mat_handlewrapping)
me_cube_001.materials.append(mat_umbrella)
me_cube_001.materials.append(mat_base)
me_cube_001.use_remesh_fix_poles = True
me_cube_001.use_remesh_preserve_attributes = False
me_cube_001.update()

# ---- objects
ob_light = bpy.data.objects.new('Light', light_light)
ob_camera = bpy.data.objects.new('Camera', cam_camera)
ob_umbrella = bpy.data.objects.new('Umbrella', me_cube_001)

# ---- transforms, parenting, visibility, modifiers, constraints
ob_light.location = (4.076, 1.005, 5.904)
ob_light.rotation_euler = (0.6503, 0.05522, 1.866)
ob_light.lock_rotations_4d = False
ob_light.empty_display_type = 'ARROWS'
ob_light.color = (0.0, 0.0, 0.0, 0.0)
ob_light.lineart.crease_threshold = 0.0
ob_camera.location = (7.359, -6.926, 4.958)
ob_camera.rotation_euler = (1.109, 0.0, 0.8149)
ob_camera.lock_rotations_4d = False
ob_camera.empty_display_type = 'ARROWS'
ob_camera.color = (0.0, 0.0, 0.0, 0.0)
ob_camera.display_type = 'WIRE'
ob_camera.lineart.crease_threshold = 0.0
ob_umbrella.location = (0.0, 0.0, 0.0)

# ---- collection membership
col_collection.objects.link(ob_light)
col_collection.objects.link(ob_camera)
col_collection.objects.link(ob_umbrella)

# ---- scene / render settings (as saved in the file)
scene.camera = ob_camera
scene.frame_start = 1; scene.frame_end = 250; scene.frame_set(2)
scene.render.engine = 'BLENDER_EEVEE_NEXT'
scene.cycles.sampling_pattern = 'TABULATED_SOBOL'
scene.cycles.use_light_tree = False
scene.view_settings.view_transform = 'Filmic'
bpy.context.view_layer.update()

